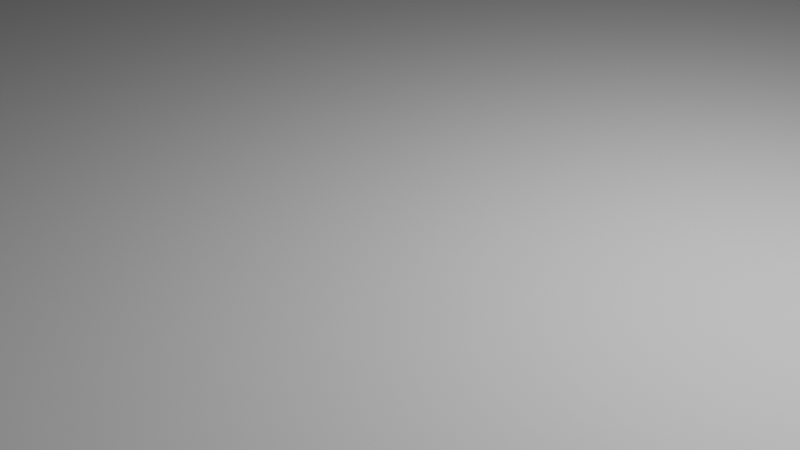 # Source: BornVillage.blend  (saved by Blender 3.2.14; exported with 4.5.12 LTS)
import bpy
from mathutils import Matrix  # noqa: F401  (used for matrix-valued properties, if any)

bpy.ops.wm.read_factory_settings(use_empty=True)
scene = bpy.context.scene
scene.name = 'Scene'

# ---- collections
col_collection = bpy.data.collections.new('Collection'); scene.collection.children.link(col_collection)

# ---- images (referenced by path relative to the original .blend; pixels are not part of the script)
import os
ASSET_DIR = os.environ.get("B2B_ASSET_DIR", "")  # directory of the original .blend (textures are referenced by path, not embedded)
HERE = os.path.dirname(os.path.abspath(__file__))  # packed textures are extracted next to this script under _unpacked/

def load_image(name, relpath, width, height, colorspace="sRGB"):
    """Load a texture the original file referenced (path relative to the .blend, or extracted next to this script)."""
    p = next((c for c in (os.path.join(HERE, relpath), os.path.join(ASSET_DIR, relpath)) if relpath and os.path.exists(c)), "")
    if p:
        img = bpy.data.images.load(p, check_existing=True)
        img.name = name
    else:  # same state as the original file: an image datablock whose file is absent (Cycles renders it pink)
        img = bpy.data.images.new(name, width, height)
        img.source = "FILE"
        img.filepath = "//" + (relpath or name)
    img.colorspace_settings.name = colorspace
    return img
img_palettecolorforblender_png_001 = load_image('PaletteColorForBlender.png.001', 'PaletteColorForBlender.png', 1024, 1024, 'sRGB')

# ---- materials (node trees are filled in below, after node groups)
mat_skin = bpy.data.materials.new('Skin')
mat_skin.alpha_threshold = 0.0
mat_skin.use_transparent_shadow = False
mat_skin.line_color = (0.0, 0.0, 0.0, 1.0)
mat_suit_jacket = bpy.data.materials.new('Suit jacket')
mat_suit_jacket.use_transparent_shadow = False
mat_suit_t_shirt = bpy.data.materials.new('Suit T-Shirt')
mat_suit_t_shirt.use_transparent_shadow = False
mat_tie = bpy.data.materials.new('Tie')
mat_tie.use_transparent_shadow = False
mat_jacket_button = bpy.data.materials.new('Jacket button')
mat_jacket_button.use_transparent_shadow = False
mat_suit_pants = bpy.data.materials.new('Suit pants')
mat_suit_pants.use_transparent_shadow = False
mat_beton = bpy.data.materials.new('Beton')
mat_beton.use_transparent_shadow = False
mat_material = bpy.data.materials.new('Material')
mat_material.use_transparent_shadow = False
mat_windows = bpy.data.materials.new('Windows')
mat_windows.use_transparent_shadow = False
mat_wood = bpy.data.materials.new('Wood')
mat_wood.use_transparent_shadow = False

# ---- material node trees
mat_skin.use_nodes = True; mat_skin.node_tree.nodes.clear()
_N = mat_skin.node_tree.nodes; _L = mat_skin.node_tree.links
n0 = _N.new('ShaderNodeOutputMaterial'); n0.name = 'Material Output'; n0.location = (300, 300)
n1 = _N.new('ShaderNodeBsdfPrincipled'); n1.name = 'Principled BSDF'; n1.location = (10, 300)
n1.distribution = 'GGX'
n1.subsurface_method = 'RANDOM_WALK_SKIN'
n1.inputs[2].default_value = 0.4
n1.inputs[3].default_value = 1.45
n1.inputs[27].default_value = (0.0, 0.0, 0.0, 1.0)
n1.inputs[28].default_value = 1.0
n2 = _N.new('ShaderNodeTexImage'); n2.name = 'Image Texture'; n2.location = (-342, 221)
n2.image = img_palettecolorforblender_png_001
_L.new(n1.outputs[0], n0.inputs[0])
_L.new(n2.outputs[0], n1.inputs[0])
n0.is_active_output = True
mat_suit_jacket.use_nodes = True; mat_suit_jacket.node_tree.nodes.clear()
_N = mat_suit_jacket.node_tree.nodes; _L = mat_suit_jacket.node_tree.links
n0 = _N.new('ShaderNodeBsdfPrincipled'); n0.name = 'Principled BSDF'; n0.location = (10, 300)
n0.distribution = 'GGX'
n0.subsurface_method = 'RANDOM_WALK_SKIN'
n0.inputs[3].default_value = 1.45
n0.inputs[27].default_value = (0.0, 0.0, 0.0, 1.0)
n0.inputs[28].default_value = 1.0
n1 = _N.new('ShaderNodeOutputMaterial'); n1.name = 'Material Output'; n1.location = (300, 300)
n2 = _N.new('ShaderNodeTexImage'); n2.name = 'Image Texture'; n2.location = (-321, 260)
n2.image = img_palettecolorforblender_png_001
_L.new(n0.outputs[0], n1.inputs[0])
_L.new(n2.outputs[0], n0.inputs[0])
n1.is_active_output = True
mat_suit_t_shirt.use_nodes = True; mat_suit_t_shirt.node_tree.nodes.clear()
_N = mat_suit_t_shirt.node_tree.nodes; _L = mat_suit_t_shirt.node_tree.links
n0 = _N.new('ShaderNodeBsdfPrincipled'); n0.name = 'Principled BSDF'; n0.location = (10, 300)
n0.distribution = 'GGX'
n0.subsurface_method = 'RANDOM_WALK_SKIN'
n0.inputs[3].default_value = 1.45
n0.inputs[27].default_value = (0.0, 0.0, 0.0, 1.0)
n0.inputs[28].default_value = 1.0
n1 = _N.new('ShaderNodeOutputMaterial'); n1.name = 'Material Output'; n1.location = (300, 300)
n2 = _N.new('ShaderNodeTexImage'); n2.name = 'Image Texture'; n2.location = (-293, 218)
n2.image = img_palettecolorforblender_png_001
_L.new(n0.outputs[0], n1.inputs[0])
_L.new(n2.outputs[0], n0.inputs[0])
n1.is_active_output = True
mat_tie.use_nodes = True; mat_tie.node_tree.nodes.clear()
_N = mat_tie.node_tree.nodes; _L = mat_tie.node_tree.links
n0 = _N.new('ShaderNodeBsdfPrincipled'); n0.name = 'Principled BSDF'; n0.location = (10, 300)
n0.distribution = 'GGX'
n0.subsurface_method = 'RANDOM_WALK_SKIN'
n0.inputs[3].default_value = 1.45
n0.inputs[27].default_value = (0.0, 0.0, 0.0, 1.0)
n0.inputs[28].default_value = 1.0
n1 = _N.new('ShaderNodeOutputMaterial'); n1.name = 'Material Output'; n1.location = (300, 300)
n2 = _N.new('ShaderNodeTexImage'); n2.name = 'Image Texture'; n2.location = (-298, 225)
n2.image = img_palettecolorforblender_png_001
_L.new(n0.outputs[0], n1.inputs[0])
_L.new(n2.outputs[0], n0.inputs[0])
n1.is_active_output = True
mat_jacket_button.use_nodes = True; mat_jacket_button.node_tree.nodes.clear()
_N = mat_jacket_button.node_tree.nodes; _L = mat_jacket_button.node_tree.links
n0 = _N.new('ShaderNodeBsdfPrincipled'); n0.name = 'Principled BSDF'; n0.location = (10, 300)
n0.distribution = 'GGX'
n0.subsurface_method = 'RANDOM_WALK_SKIN'
n0.inputs[3].default_value = 1.45
n0.inputs[27].default_value = (0.0, 0.0, 0.0, 1.0)
n0.inputs[28].default_value = 1.0
n1 = _N.new('ShaderNodeOutputMaterial'); n1.name = 'Material Output'; n1.location = (300, 300)
n2 = _N.new('ShaderNodeTexImage'); n2.name = 'Image Texture'; n2.location = (-288, 225)
n2.image = img_palettecolorforblender_png_001
_L.new(n0.outputs[0], n1.inputs[0])
_L.new(n2.outputs[0], n0.inputs[0])
n1.is_active_output = True
mat_suit_pants.use_nodes = True; mat_suit_pants.node_tree.nodes.clear()
_N = mat_suit_pants.node_tree.nodes; _L = mat_suit_pants.node_tree.links
n0 = _N.new('ShaderNodeBsdfPrincipled'); n0.name = 'Principled BSDF'; n0.location = (10, 300)
n0.distribution = 'GGX'
n0.subsurface_method = 'RANDOM_WALK_SKIN'
n0.inputs[3].default_value = 1.45
n0.inputs[27].default_value = (0.0, 0.0, 0.0, 1.0)
n0.inputs[28].default_value = 1.0
n1 = _N.new('ShaderNodeOutputMaterial'); n1.name = 'Material Output'; n1.location = (300, 300)
n2 = _N.new('ShaderNodeTexImage'); n2.name = 'Image Texture'; n2.location = (-302, 234)
n2.image = img_palettecolorforblender_png_001
_L.new(n0.outputs[0], n1.inputs[0])
_L.new(n2.outputs[0], n0.inputs[0])
n1.is_active_output = True
mat_beton.use_nodes = True; mat_beton.node_tree.nodes.clear()
_N = mat_beton.node_tree.nodes; _L = mat_beton.node_tree.links
n0 = _N.new('ShaderNodeBsdfPrincipled'); n0.name = 'Principled BSDF'; n0.location = (10, 300)
n0.distribution = 'GGX'
n0.subsurface_method = 'RANDOM_WALK_SKIN'
n0.inputs[3].default_value = 1.45
n0.inputs[27].default_value = (0.0, 0.0, 0.0, 1.0)
n0.inputs[28].default_value = 1.0
n1 = _N.new('ShaderNodeOutputMaterial'); n1.name = 'Material Output'; n1.location = (300, 300)
_L.new(n0.outputs[0], n1.inputs[0])
n1.is_active_output = True
mat_material.use_nodes = True; mat_material.node_tree.nodes.clear()
_N = mat_material.node_tree.nodes; _L = mat_material.node_tree.links
n0 = _N.new('ShaderNodeBsdfPrincipled'); n0.name = 'Principled BSDF'; n0.location = (10, 300)
n0.distribution = 'GGX'
n0.subsurface_method = 'RANDOM_WALK_SKIN'
n0.inputs[0].default_value = (0.02194, 0.2579, 0.8, 1.0)
n0.inputs[3].default_value = 1.45
n0.inputs[27].default_value = (0.0, 0.0, 0.0, 1.0)
n0.inputs[28].default_value = 1.0
n1 = _N.new('ShaderNodeOutputMaterial'); n1.name = 'Material Output'; n1.location = (300, 300)
_L.new(n0.outputs[0], n1.inputs[0])
n1.is_active_output = True
mat_windows.use_nodes = True; mat_windows.node_tree.nodes.clear()
_N = mat_windows.node_tree.nodes; _L = mat_windows.node_tree.links
n0 = _N.new('ShaderNodeBsdfPrincipled'); n0.name = 'Principled BSDF'; n0.location = (10, 300)
n0.distribution = 'GGX'
n0.subsurface_method = 'RANDOM_WALK_SKIN'
n0.inputs[0].default_value = (0.2822, 0.3127, 0.8, 1.0)
n0.inputs[3].default_value = 1.45
n0.inputs[27].default_value = (0.0, 0.0, 0.0, 1.0)
n0.inputs[28].default_value = 1.0
n1 = _N.new('ShaderNodeOutputMaterial'); n1.name = 'Material Output'; n1.location = (300, 300)
_L.new(n0.outputs[0], n1.inputs[0])
n1.is_active_output = True
mat_wood.use_nodes = True; mat_wood.node_tree.nodes.clear()
_N = mat_wood.node_tree.nodes; _L = mat_wood.node_tree.links
n0 = _N.new('ShaderNodeBsdfPrincipled'); n0.name = 'Principled BSDF'; n0.location = (10, 300)
n0.distribution = 'GGX'
n0.subsurface_method = 'RANDOM_WALK_SKIN'
n0.inputs[0].default_value = (0.06372, 0.02023, 0.001995, 1.0)
n0.inputs[3].default_value = 1.45
n0.inputs[27].default_value = (0.0, 0.0, 0.0, 1.0)
n0.inputs[28].default_value = 1.0
n1 = _N.new('ShaderNodeOutputMaterial'); n1.name = 'Material Output'; n1.location = (300, 300)
_L.new(n0.outputs[0], n1.inputs[0])
n1.is_active_output = True

# ---- world
world_world = bpy.data.worlds.new('World'); scene.world = world_world
world_world.use_nodes = True; world_world.node_tree.nodes.clear()
_N = world_world.node_tree.nodes; _L = world_world.node_tree.links
n0 = _N.new('ShaderNodeOutputWorld'); n0.name = 'World Output'; n0.location = (300, 300)
n1 = _N.new('ShaderNodeBackground'); n1.name = 'Background'; n1.location = (10, 300)
n1.inputs[0].default_value = (0.05088, 0.05088, 0.05088, 1.0)
_L.new(n1.outputs[0], n0.inputs[0])
n0.is_active_output = True
world_world.color = (0.05088, 0.05088, 0.05088)
world_world.use_sun_shadow = False
world_world.sun_shadow_jitter_overblur = 0.0

# ---- cameras
cam_camera = bpy.data.cameras.new('Camera')
cam_camera.clip_end = 100.0
cam_camera.ortho_scale = 7.314

# ---- lights
light_light = bpy.data.lights.new('Light', 'POINT')
light_light.transmission_factor = 0.0
light_light.energy = 1000.0
light_light.shadow_soft_size = 0.1
light_light.shadow_maximum_resolution = 0.006
light_light.use_absolute_resolution = True

# ---- meshes
me_cube_001 = bpy.data.meshes.new('Cube.001')
me_cube_001.from_pydata([(0.0, -0.6357, 3.234), (0.0, -0.5528, 3.648), (0.0, 0.4126, 3.234), (0.0, 0.3692, 3.623), (1.051, -0.3556, 3.204), (0.6753, -0.4377, 3.643), (1.051, 0.2173, 3.204), (0.6753, 0.236, 3.643), (0.0, -0.6357, 1.611), (0.0, 0.3433, 1.611), (1.052, -0.5295, 1.766), (1.052, 0.3585, 1.766), (0.2036, -0.4289, 1.695), (0.3313, 0.3705, 1.695), (1.032, -0.4177, 1.695), (0.929, 0.327, 1.695), (1.348, 0.1538, 3.529), (1.557, 0.1538, 3.287), (1.557, -0.2964, 3.287), (1.348, -0.3554, 3.529), (1.183, -0.3556, 2.502), (1.183, 0.2173, 2.502), (1.689, -0.2964, 2.585), (1.689, 0.1538, 2.585), (1.288, -0.3556, 1.75), (1.288, 0.2173, 1.75), (1.602, -0.2964, 1.765), (1.602, 0.1538, 1.765), (1.32, -0.2533, 1.393), (1.32, 0.1143, 1.393), (1.561, -0.2153, 1.398), (1.561, 0.07351, 1.398), (0.4255, 0.3078, 0.4206), (0.3341, -0.4289, 0.4206), (0.903, 0.3056, 0.4208), (0.903, -0.4177, 0.4208), (0.9784, -0.4487, 0.9271), (0.8902, 0.2371, 0.9271), (0.3706, 0.2019, 0.927), (0.2581, -0.4599, 0.927), (0.41, 0.3703, 0.001785), (0.3522, -0.4425, 0.001785), (0.855, 0.3681, 0.001992), (0.9246, -0.4367, 0.001992), (0.9294, -0.4877, 0.317), (0.9294, 0.3673, 0.317), (0.4099, 0.3695, 0.3168), (0.3125, -0.4935, 0.3168), (0.3294, -0.731, 0.001791), (0.9463, -0.7198, 0.001998), (0.9461, -0.7198, 0.1553), (0.3293, -0.731, 0.1551), (0.9374, -0.6134, 0.2234), (0.9457, -0.6134, 0.001995), (0.3206, -0.6191, 0.2232), (0.3333, -0.6191, 0.001788), (0.0, -0.2922, 3.769), (0.0, 0.1144, 3.769), (0.5009, 0.236, 3.683), (0.5009, -0.4377, 3.683), (0.7221, 0.3659, 3.766), (0.7018, -0.5498, 3.916), (0.0, 0.5454, 3.766), (0.0, -0.7505, 3.766), (0.0, -0.1121, 3.72), (0.0, -0.8741, 5.477), (0.9295, -0.6733, 4.801), (0.8789, 0.431, 4.114), (0.8789, -0.6149, 4.114), (0.0, 0.6105, 4.114), (0.0, -0.8156, 4.114), (0.9295, -0.6605, 5.2), (0.9295, -0.6605, 5.038), (0.7221, 0.1094, 3.766), (0.9295, 0.1567, 4.801), (0.8789, 0.1343, 4.114), (0.9089, -0.6496, 4.567), (0.8921, -0.6301, 4.335), (0.9089, 0.1476, 4.567), (0.8921, 0.1401, 4.313), (0.4789, 0.4485, 3.766), (0.2732, -0.7294, 3.77), (0.1105, -0.853, 5.477), (0.2778, -0.7945, 4.114), (0.6514, -0.5869, 3.878), (0.0, 0.03788, 3.705), (0.0, -0.2621, 3.749), (0.8023, 0.4606, 4.114), (0.6592, 0.3955, 3.766), (0.8484, -0.7105, 4.801), (0.8484, -0.7105, 5.477), (0.8023, -0.652, 4.114), (0.8484, -0.7105, 5.038), (0.8484, -0.7105, 5.2), (0.8143, -0.6672, 4.241), (0.8297, -0.6867, 4.347), (0.8484, -0.7105, 5.336), (0.0, 0.2775, 3.734), (0.5741, 0.4206, 3.766), (0.5, -0.7778, 5.477), (0.6351, -0.7193, 4.114), (0.5832, -0.6542, 3.866), (0.0, -0.4927, 3.789), (0.888, 0.4414, 4.251), (0.9295, 0.1603, 4.801), (0.9295, -0.0955, 5.038), (0.9295, 0.1567, 4.804), (0.9089, 0.3345, 4.567), (0.8921, 0.386, 4.313), (0.9295, -0.5766, 5.2), (0.9193, 0.3099, 4.685), (0.9295, 0.04773, 4.889), (0.9295, -0.557, 5.126), (0.9295, -0.1844, 5.129), (1.147, 0.1789, 4.881), (1.147, 0.1753, 4.881), (1.147, 0.1753, 4.883), (0.1384, -0.8482, 4.772), (0.114, -0.8523, 5.418), (0.0, -0.8728, 4.778), (0.0, -0.8741, 5.416), (0.666, -0.7457, 5.034), (0.6663, -0.7444, 4.747), (0.6661, -0.7457, 5.427), (0.7409, -0.6883, 4.241), (0.0, -0.8645, 4.625), (0.2762, -0.8246, 4.626), (0.7392, -0.6774, 4.114), (0.7447, -0.7133, 4.352), (0.7456, -0.7194, 4.627), (0.0, -0.8727, 5.034), (0.0, -0.8714, 4.747), (0.0, -0.8727, 5.427), (0.0, -0.8249, 4.241), (0.0, -0.814, 4.114), (0.0, -0.8499, 4.352), (0.0, -0.856, 4.627), (-0.7221, 0.3659, 3.766), (-0.7018, -0.5498, 3.916), (-0.9295, -0.6733, 4.801), (-0.8789, 0.431, 4.114), (-0.8789, -0.6149, 4.114), (-0.9295, -0.6605, 5.2), (-0.9295, -0.6605, 5.038), (-0.7221, 0.1094, 3.766), (-0.9295, 0.1567, 4.801), (-0.8789, 0.1343, 4.114), (-0.9089, -0.6496, 4.567), (-0.8921, -0.6301, 4.335), (-0.9089, 0.1476, 4.567), (-0.8921, 0.1401, 4.313), (-0.4789, 0.4485, 3.766), (-0.2732, -0.7294, 3.77), (-0.1105, -0.853, 5.477), (-0.2778, -0.7945, 4.114), (-0.6514, -0.5869, 3.878), (-0.8023, 0.4606, 4.114), (-0.6592, 0.3955, 3.766), (-0.8484, -0.7105, 4.801), (-0.8484, -0.7105, 5.477), (-0.8023, -0.652, 4.114), (-0.8484, -0.7105, 5.038), (-0.8484, -0.7105, 5.2), (-0.8143, -0.6672, 4.241), (-0.8297, -0.6867, 4.347), (-0.8484, -0.7105, 5.336), (-0.5741, 0.4206, 3.766), (-0.5, -0.7778, 5.477), (-0.6351, -0.7193, 4.114), (-0.5832, -0.6542, 3.866), (-0.888, 0.4414, 4.251), (-0.9295, 0.1603, 4.801), (-0.9295, -0.0955, 5.038), (-0.9295, 0.1567, 4.804), (-0.9089, 0.3345, 4.567), (-0.8921, 0.386, 4.313), (-0.9295, -0.5766, 5.2), (-0.9193, 0.3099, 4.685), (-0.9295, 0.04773, 4.889), (-0.9295, -0.557, 5.126), (-0.9295, -0.1844, 5.129), (-1.147, 0.1789, 4.881), (-1.147, 0.1753, 4.881), (-1.147, 0.1753, 4.883), (-0.1384, -0.8482, 4.772), (-0.114, -0.8523, 5.418), (-0.666, -0.7457, 5.034), (-0.6663, -0.7444, 4.747), (-0.6661, -0.7457, 5.427), (-0.7409, -0.6883, 4.241), (-0.2762, -0.8246, 4.626), (-0.7392, -0.6774, 4.114), (-0.7447, -0.7133, 4.352), (-0.7456, -0.7194, 4.627), (-0.2839, -0.7919, 4.114), (-0.28, -0.8036, 4.241), (0.2926, -0.7902, 4.114), (0.2929, -0.8012, 4.241), (-0.6337, -0.7184, 4.114), (-0.6409, -0.7278, 4.241), (0.6317, -0.7304, 4.241), (0.6354, -0.7182, 4.114), (0.0, -0.6357, 2.65), (0.3214, -0.56, 3.225), (0.4854, -0.5176, 3.645), (0.3872, 0.2085, 3.702), (0.2197, 0.3259, 3.63), (0.01641, -0.6318, 2.68), (0.0, -0.6357, 2.689), (0.0, -0.6357, 2.622), (0.02259, -0.6303, 2.658), (0.01973, -0.631, 2.639), (0.0, 0.2828, 3.673), (0.1781, -0.3439, 3.739), (0.1452, -0.5459, 3.648), (0.03738, -0.6269, 2.717), (0.1206, -0.6162, 3.231), (0.1141, -0.6187, 2.834)], [], [(2, 3, 206, 7, 6), (5, 4, 18, 19), (4, 5, 204, 203), (6, 4, 10, 11), (5, 7, 58, 59), (11, 10, 14, 15), (4, 203, 215, 207, 210, 211, 209, 8, 10), (2, 6, 11, 9), (37, 36, 35, 34), (8, 9, 13, 12), (10, 8, 12, 14), (9, 11, 15, 13), (17, 16, 19, 18), (6, 17, 23, 21), (7, 5, 19, 16), (6, 7, 16, 17), (21, 23, 27, 25), (18, 4, 20, 22), (4, 6, 21, 20), (17, 18, 22, 23), (27, 26, 30, 31), (23, 22, 26, 27), (22, 20, 24, 26), (20, 21, 25, 24), (28, 29, 31, 30), (26, 24, 28, 30), (24, 25, 29, 28), (25, 27, 31, 29), (45, 44, 43, 42), (39, 38, 32, 33), (36, 39, 33, 35), (38, 37, 34, 32), (13, 15, 37, 38), (14, 12, 39, 36), (12, 13, 38, 39), (15, 14, 36, 37), (40, 42, 43, 41), (47, 46, 40, 41), (53, 52, 50, 49), (46, 45, 42, 40), (32, 34, 45, 46), (35, 33, 47, 44), (33, 32, 46, 47), (34, 35, 44, 45), (50, 51, 48, 49), (52, 54, 51, 50), (54, 55, 48, 51), (55, 53, 49, 48), (41, 43, 53, 55), (47, 41, 55, 54), (44, 47, 54, 52), (43, 44, 52, 53), (58, 205, 59), (1, 214, 213, 56), (7, 206, 205, 58), (85, 88, 60, 64), (60, 73, 61, 64), (101, 81, 63, 102), (86, 85, 64), (78, 74, 66, 76), (81, 83, 70, 63), (73, 75, 68, 61), (88, 87, 67, 60), (74, 106, 111, 105, 72, 66), (60, 67, 75, 73), (67, 103, 108, 79, 75), (74, 104, 114, 115), (75, 79, 77, 68), (79, 78, 76, 77), (80, 69, 87, 88, 98), (62, 69, 80), (101, 100, 83, 81), (76, 66, 89, 95), (61, 68, 91, 84), (66, 72, 92, 89), (72, 71, 93, 92), (68, 77, 94, 91), (77, 76, 95, 94), (102, 97, 85, 86), (61, 84, 86, 64), (97, 98, 88, 85), (92, 93, 96, 90, 99, 82, 118, 123, 121), (62, 80, 98, 97), (63, 62, 97, 102), (106, 74, 115, 116), (89, 92, 121, 122, 117, 126, 129, 128, 95), (84, 91, 127, 100, 101), (91, 94, 124, 127), (94, 95, 128, 124), (84, 101, 102, 86), (108, 107, 78, 79), (107, 110, 104, 74, 78), (103, 67, 87), (105, 113, 112, 109, 71, 72), (114, 116, 115), (120, 118, 82, 65), (125, 126, 117, 119), (121, 123, 132, 130), (122, 121, 130, 131), (128, 129, 136, 135), (124, 128, 135, 133, 197, 200), (127, 124, 200, 201), (85, 64, 137, 157), (137, 64, 138, 144), (169, 102, 63, 152), (149, 147, 139, 145), (152, 63, 70, 154), (144, 138, 141, 146), (157, 137, 140, 156), (145, 139, 143, 172, 178, 173), (137, 144, 146, 140), (140, 146, 150, 175, 170), (145, 182, 181, 171), (146, 141, 148, 150), (150, 148, 147, 149), (151, 166, 157, 156, 69), (62, 151, 69), (169, 152, 154, 168), (147, 164, 158, 139), (138, 155, 160, 141), (139, 158, 161, 143), (143, 161, 162, 142), (141, 160, 163, 148), (148, 163, 164, 147), (138, 64, 86, 155), (97, 85, 157, 166), (161, 186, 188, 185, 153, 167, 159, 165, 162), (62, 97, 166, 151), (173, 183, 182, 145), (158, 164, 192, 193, 190, 184, 187, 186, 161), (155, 169, 168, 191, 160), (160, 191, 189, 163), (163, 189, 192, 164), (155, 86, 102, 169), (175, 150, 149, 174), (174, 149, 145, 171, 177), (170, 156, 140), (172, 143, 142, 176, 179, 180), (181, 182, 183), (120, 65, 153, 185), (125, 119, 184, 190), (186, 130, 132, 188), (187, 131, 130, 186), (192, 135, 136, 193), (189, 199, 195, 133, 135, 192), (191, 198, 199, 189), (195, 194, 134, 133), (196, 197, 133, 134), (199, 198, 194, 195), (201, 200, 197, 196), (203, 204, 214, 216), (59, 204, 5), (202, 207, 208), (59, 205, 57, 56, 213), (205, 206, 3, 212), (208, 207, 215, 217, 216, 0), (209, 211, 210, 207, 202), (212, 57, 205), (213, 214, 204, 59), (216, 214, 1, 0), (216, 217, 215, 203)])
me_cube_001.polygons.foreach_set('material_index', [1, 1, 1, 1, 1, 6, 1, 1, 6, 6, 6, 6, 1, 1, 1, 1, 1, 1, 1, 1, 0, 1, 1, 1, 0, 0, 0, 0, 6, 6, 6, 6, 6, 6, 6, 6, 6, 6, 6, 6, 6, 6, 6, 6, 6, 6, 6, 6, 6, 6, 6, 6, 1, 3, 1, 0, 0, 0, 0, 0, 0, 0, 0, 0, 0, 0, 0, 0, 0, 0, 0, 0, 0, 0, 0, 0, 0, 0, 0, 0, 0, 0, 0, 0, 0, 0, 0, 0, 0, 0, 0, 0, 0, 0, 0, 0, 0, 0, 0, 0, 0, 0, 0, 0, 0, 0, 0, 0, 0, 0, 0, 0, 0, 0, 0, 0, 0, 0, 0, 0, 0, 0, 0, 0, 0, 0, 0, 0, 0, 0, 0, 0, 0, 0, 0, 0, 0, 0, 0, 0, 0, 0, 0, 0, 0, 0, 0, 0, 0, 0, 2, 1, 4, 2, 1, 3, 4, 2, 2, 3, 2])
_uv = me_cube_001.uv_layers.new(name='UVMap')
_uv.uv.foreach_set('vector', [0.94, 0.94, 0.94, 0.94, 0.94, 0.94, 0.94, 0.94, 0.94, 0.94, 0.94, 0.94, 0.94, 0.94, 0.94, 0.94, 0.94, 0.94, 0.94, 0.94, 0.94, 0.94, 0.94, 0.94, 0.94, 0.94, 0.94, 0.94, 0.94, 0.94, 0.94, 0.94, 0.94, 0.94, 0.94, 0.94, 0.94, 0.94, 0.94, 0.94, 0.94, 0.94, 0.94, 0.94, 0.94, 0.94, 0.94, 0.94, 0.94, 0.94, 0.94, 0.94, 0.94, 0.94, 0.94, 0.94, 0.94, 0.94, 0.94, 0.94, 0.94, 0.94, 0.94, 0.94, 0.94, 0.94, 0.94, 0.94, 0.94, 0.94, 0.94, 0.94, 0.94, 0.94, 0.94, 0.94, 0.94, 0.94, 0.94, 0.94, 0.94, 0.94, 0.94, 0.94, 0.94, 0.94, 0.94, 0.94, 0.94, 0.94, 0.94, 0.94, 0.94, 0.94, 0.94, 0.94, 0.94, 0.94, 0.94, 0.94, 0.94, 0.94, 0.94, 0.94, 0.94, 0.94, 0.94, 0.94, 0.94, 0.94, 0.94, 0.94, 0.94, 0.94, 0.94, 0.94, 0.94, 0.94, 0.94, 0.94, 0.94, 0.94, 0.94, 0.94, 0.94, 0.94, 0.94, 0.94, 0.94, 0.94, 0.94, 0.94, 0.94, 0.94, 0.94, 0.94, 0.94, 0.94, 0.94, 0.94, 0.94, 0.94, 0.94, 0.94, 0.94, 0.94, 0.94, 0.94, 0.94, 0.94, 0.94, 0.94, 0.94, 0.94, 0.94, 0.94, 0.94, 0.94, 0.94, 0.94, 0.94, 0.94, 0.94, 0.94, 0.94, 0.94, 0.94, 0.94, 0.94, 0.94, 0.94, 0.94, 0.462, 0.422, 0.462, 0.422, 0.462, 0.422, 0.462, 0.422, 0.94, 0.94, 0.94, 0.94, 0.94, 0.94, 0.94, 0.94, 0.94, 0.94, 0.94, 0.94, 0.94, 0.94, 0.94, 0.94, 0.94, 0.94, 0.94, 0.94, 0.94, 0.94, 0.94, 0.94, 0.462, 0.422, 0.462, 0.422, 0.462, 0.422, 0.462, 0.422, 0.462, 0.422, 0.462, 0.422, 0.462, 0.422, 0.462, 0.422, 0.462, 0.422, 0.462, 0.422, 0.462, 0.422, 0.462, 0.422, 0.462, 0.422, 0.462, 0.422, 0.462, 0.422, 0.462, 0.422, 0.94, 0.94, 0.94, 0.94, 0.94, 0.94, 0.94, 0.94, 0.94, 0.94, 0.94, 0.94, 0.94, 0.94, 0.94, 0.94, 0.94, 0.94, 0.94, 0.94, 0.94, 0.94, 0.94, 0.94, 0.94, 0.94, 0.94, 0.94, 0.94, 0.94, 0.94, 0.94, 0.94, 0.94, 0.94, 0.94, 0.94, 0.94, 0.94, 0.94, 0.94, 0.94, 0.94, 0.94, 0.94, 0.94, 0.94, 0.94, 0.94, 0.94, 0.94, 0.94, 0.94, 0.94, 0.94, 0.94, 0.94, 0.94, 0.94, 0.94, 0.94, 0.94, 0.94, 0.94, 0.94, 0.94, 0.94, 0.94, 0.94, 0.94, 0.94, 0.94, 0.94, 0.94, 0.94, 0.94, 0.94, 0.94, 0.94, 0.94, 0.94, 0.94, 0.94, 0.94, 0.94, 0.94, 0.94, 0.94, 0.94, 0.94, 0.94, 0.94, 0.94, 0.94, 0.94, 0.94, 0.94, 0.94, 0.94, 0.94, 0.94, 0.94, 0.94, 0.94, 0.94, 0.94, 0.94, 0.94, 0.94, 0.94, 0.94, 0.94, 0.94, 0.94, 0.94, 0.94, 0.94, 0.94, 0.94, 0.94, 0.94, 0.94, 0.94, 0.94, 0.94, 0.94, 0.94, 0.94, 0.94, 0.94, 0.94, 0.94, 0.94, 0.94, 0.94, 0.94, 0.94, 0.94, 0.94, 0.94, 0.94, 0.94, 0.94, 0.94, 0.94, 0.94, 0.94, 0.94, 0.94, 0.94, 0.94, 0.94, 0.94, 0.94, 0.94, 0.94, 0.94, 0.94, 0.94, 0.94, 0.94, 0.94, 0.94, 0.94, 0.94, 0.94, 0.94, 0.94, 0.94, 0.94, 0.94, 0.94, 0.94, 0.94, 0.94, 0.94, 0.94, 0.94, 0.94, 0.94, 0.94, 0.94, 0.94, 0.94, 0.94, 0.94, 0.94, 0.94, 0.94, 0.94, 0.94, 0.94, 0.94, 0.94, 0.94, 0.94, 0.94, 0.94, 0.4204, 0.6963, 0.4204, 0.6963, 0.4204, 0.6963, 0.4204, 0.6963, 0.94, 0.94, 0.94, 0.94, 0.94, 0.94, 0.94, 0.94, 0.4619, 0.422, 0.4619, 0.422, 0.4619, 0.422, 0.4619, 0.422, 0.4619, 0.422, 0.4619, 0.422, 0.4619, 0.422, 0.4619, 0.422, 0.4619, 0.422, 0.4619, 0.422, 0.4619, 0.422, 0.4619, 0.422, 0.4619, 0.422, 0.4619, 0.422, 0.4619, 0.422, 0.4619, 0.422, 0.4619, 0.422, 0.4619, 0.422, 0.4619, 0.422, 0.4619, 0.422, 0.4619, 0.422, 0.4619, 0.422, 0.4619, 0.422, 0.4619, 0.422, 0.4619, 0.422, 0.4619, 0.422, 0.4619, 0.422, 0.4619, 0.422, 0.4619, 0.422, 0.4619, 0.422, 0.4619, 0.422, 0.4619, 0.422, 0.4619, 0.422, 0.4619, 0.422, 0.4619, 0.422, 0.4619, 0.422, 0.4619, 0.422, 0.4619, 0.422, 0.4619, 0.422, 0.4619, 0.422, 0.4619, 0.422, 0.4619, 0.422, 0.4619, 0.422, 0.4619, 0.422, 0.4619, 0.422, 0.4619, 0.422, 0.4619, 0.422, 0.4619, 0.422, 0.4619, 0.422, 0.4619, 0.422, 0.4619, 0.422, 0.4619, 0.422, 0.4619, 0.422, 0.4619, 0.422, 0.4619, 0.422, 0.4619, 0.422, 0.4619, 0.422, 0.4619, 0.422, 0.4619, 0.422, 0.4619, 0.422, 0.4619, 0.422, 0.4619, 0.422, 0.4619, 0.422, 0.4619, 0.422, 0.4619, 0.422, 0.4619, 0.422, 0.4619, 0.422, 0.4619, 0.422, 0.4619, 0.422, 0.4619, 0.422, 0.4619, 0.422, 0.4619, 0.422, 0.4619, 0.422, 0.4619, 0.422, 0.4619, 0.422, 0.4619, 0.422, 0.4619, 0.422, 0.4619, 0.422, 0.4619, 0.422, 0.4619, 0.422, 0.4619, 0.422, 0.4619, 0.422, 0.4619, 0.422, 0.4619, 0.422, 0.4619, 0.422, 0.4619, 0.422, 0.4619, 0.422, 0.4619, 0.422, 0.4619, 0.422, 0.4619, 0.422, 0.4619, 0.422, 0.4619, 0.422, 0.4619, 0.422, 0.4619, 0.422, 0.4619, 0.422, 0.4619, 0.422, 0.4619, 0.422, 0.4619, 0.422, 0.4619, 0.422, 0.4619, 0.422, 0.4619, 0.422, 0.4619, 0.422, 0.4619, 0.422, 0.4619, 0.422, 0.4619, 0.422, 0.4619, 0.422, 0.4619, 0.422, 0.4619, 0.422, 0.4619, 0.422, 0.4619, 0.422, 0.4619, 0.422, 0.4619, 0.422, 0.4619, 0.422, 0.4617, 0.4219, 0.4619, 0.422, 0.4619, 0.422, 0.4619, 0.422, 0.4619, 0.422, 0.4619, 0.422, 0.4619, 0.422, 0.4619, 0.422, 0.4619, 0.422, 0.4619, 0.422, 0.4619, 0.422, 0.4619, 0.422, 0.4619, 0.422, 0.4619, 0.422, 0.4619, 0.422, 0.4619, 0.422, 0.4619, 0.422, 0.4619, 0.422, 0.4619, 0.422, 0.4619, 0.422, 0.4619, 0.422, 0.4619, 0.422, 0.4619, 0.422, 0.4619, 0.422, 0.4619, 0.422, 0.4619, 0.422, 0.4619, 0.422, 0.4619, 0.422, 0.4619, 0.422, 0.4619, 0.422, 0.4619, 0.422, 0.4619, 0.422, 0.4619, 0.422, 0.4619, 0.422, 0.4619, 0.422, 0.4619, 0.422, 0.4619, 0.422, 0.4619, 0.422, 0.4619, 0.422, 0.4619, 0.422, 0.4619, 0.422, 0.4619, 0.422, 0.4619, 0.422, 0.4619, 0.422, 0.4619, 0.422, 0.4619, 0.422, 0.4619, 0.422, 0.4619, 0.422, 0.4619, 0.422, 0.4619, 0.422, 0.4619, 0.422, 0.4619, 0.422, 0.4619, 0.422, 0.4619, 0.422, 0.4619, 0.422, 0.4619, 0.422, 0.4619, 0.422, 0.4619, 0.422, 0.9889, 0.9739, 0.9889, 0.9739, 0.9889, 0.9739, 0.4619, 0.422, 0.4619, 0.422, 0.4619, 0.422, 0.4619, 0.422, 0.4619, 0.422, 0.4619, 0.422, 0.4619, 0.422, 0.4619, 0.422, 0.462, 0.422, 0.462, 0.422, 0.462, 0.422, 0.462, 0.422, 0.4619, 0.422, 0.4619, 0.422, 0.4619, 0.422, 0.4619, 0.422, 0.4619, 0.422, 0.4619, 0.422, 0.4619, 0.422, 0.4619, 0.422, 0.4619, 0.422, 0.4619, 0.422, 0.4619, 0.422, 0.4619, 0.422, 0.4619, 0.422, 0.4619, 0.422, 0.4619, 0.422, 0.4619, 0.422, 0.4619, 0.422, 0.4619, 0.422, 0.4619, 0.422, 0.4619, 0.422, 0.4619, 0.422, 0.4619, 0.422, 0.4619, 0.422, 0.4619, 0.422, 0.4619, 0.422, 0.4619, 0.422, 0.4619, 0.422, 0.4619, 0.422, 0.4619, 0.422, 0.4619, 0.422, 0.4619, 0.422, 0.4619, 0.422, 0.4619, 0.422, 0.4619, 0.422, 0.4619, 0.422, 0.4619, 0.422, 0.4619, 0.422, 0.4619, 0.422, 0.4619, 0.422, 0.4619, 0.422, 0.4619, 0.422, 0.4619, 0.422, 0.4619, 0.422, 0.4619, 0.422, 0.4619, 0.422, 0.4619, 0.422, 0.4619, 0.422, 0.4619, 0.422, 0.4619, 0.422, 0.4619, 0.422, 0.4619, 0.422, 0.4619, 0.422, 0.4619, 0.422, 0.4619, 0.422, 0.4619, 0.422, 0.4619, 0.422, 0.4619, 0.422, 0.4619, 0.422, 0.4619, 0.422, 0.4619, 0.422, 0.4619, 0.422, 0.4619, 0.422, 0.4619, 0.422, 0.4619, 0.422, 0.4619, 0.422, 0.4619, 0.422, 0.4619, 0.422, 0.4619, 0.422, 0.4619, 0.422, 0.4619, 0.422, 0.4619, 0.422, 0.4619, 0.422, 0.4619, 0.422, 0.4619, 0.422, 0.4619, 0.422, 0.4619, 0.422, 0.4619, 0.422, 0.4619, 0.422, 0.4619, 0.422, 0.4619, 0.422, 0.4619, 0.422, 0.4619, 0.422, 0.4619, 0.422, 0.4619, 0.422, 0.4619, 0.422, 0.4619, 0.422, 0.4619, 0.422, 0.4619, 0.422, 0.4619, 0.422, 0.4619, 0.422, 0.4619, 0.422, 0.4619, 0.422, 0.4619, 0.422, 0.4619, 0.422, 0.4619, 0.422, 0.4619, 0.422, 0.4619, 0.422, 0.4619, 0.422, 0.4619, 0.422, 0.4619, 0.422, 0.4619, 0.422, 0.4619, 0.422, 0.4619, 0.422, 0.4619, 0.422, 0.4619, 0.422, 0.4619, 0.422, 0.4619, 0.422, 0.4619, 0.422, 0.4619, 0.422, 0.4619, 0.422, 0.4619, 0.422, 0.4619, 0.422, 0.4619, 0.422, 0.4619, 0.422, 0.4619, 0.422, 0.4619, 0.422, 0.4619, 0.422, 0.4619, 0.422, 0.4619, 0.422, 0.4617, 0.4219, 0.4619, 0.422, 0.4619, 0.422, 0.4619, 0.422, 0.4619, 0.422, 0.4619, 0.422, 0.4619, 0.422, 0.4619, 0.422, 0.4619, 0.422, 0.4619, 0.422, 0.4619, 0.422, 0.4619, 0.422, 0.4619, 0.422, 0.4619, 0.422, 0.4619, 0.422, 0.4619, 0.422, 0.4619, 0.422, 0.4619, 0.422, 0.4619, 0.422, 0.4619, 0.422, 0.4619, 0.422, 0.4619, 0.422, 0.4619, 0.422, 0.4619, 0.422, 0.4619, 0.422, 0.4619, 0.422, 0.4619, 0.422, 0.4619, 0.422, 0.4619, 0.422, 0.4619, 0.422, 0.4619, 0.422, 0.4619, 0.422, 0.4619, 0.422, 0.4619, 0.422, 0.4619, 0.422, 0.4619, 0.422, 0.4619, 0.422, 0.4619, 0.422, 0.4619, 0.422, 0.4619, 0.422, 0.4619, 0.422, 0.4619, 0.422, 0.4619, 0.422, 0.4619, 0.422, 0.4619, 0.422, 0.4619, 0.422, 0.4619, 0.422, 0.4619, 0.422, 0.4619, 0.422, 0.4619, 0.422, 0.4619, 0.422, 0.4619, 0.422, 0.4619, 0.422, 0.4619, 0.422, 0.4619, 0.422, 0.4619, 0.422, 0.4619, 0.422, 0.4619, 0.422, 0.4619, 0.422, 0.9889, 0.9739, 0.9889, 0.9739, 0.9889, 0.9739, 0.4619, 0.422, 0.4619, 0.422, 0.4619, 0.422, 0.4619, 0.422, 0.4619, 0.422, 0.4619, 0.422, 0.4619, 0.422, 0.4619, 0.422, 0.4619, 0.422, 0.4619, 0.422, 0.4617, 0.4219, 0.4617, 0.4219, 0.4619, 0.422, 0.4619, 0.422, 0.4619, 0.422, 0.4619, 0.422, 0.4619, 0.422, 0.4619, 0.422, 0.4619, 0.422, 0.4619, 0.422, 0.4619, 0.422, 0.4619, 0.422, 0.4619, 0.422, 0.4619, 0.422, 0.4619, 0.422, 0.4619, 0.422, 0.4619, 0.422, 0.4619, 0.422, 0.4619, 0.422, 0.4619, 0.422, 0.4619, 0.422, 0.4619, 0.422, 0.4619, 0.422, 0.4619, 0.422, 0.4619, 0.422, 0.4619, 0.422, 0.4619, 0.422, 0.4619, 0.422, 0.4619, 0.422, 0.4619, 0.422, 0.4619, 0.422, 0.4619, 0.422, 0.4619, 0.422, 0.4619, 0.422, 0.4619, 0.422, 0.4619, 0.422, 0.1258, 0.04833, 0.1258, 0.04833, 0.1258, 0.04833, 0.1258, 0.04833, 0.94, 0.94, 0.94, 0.94, 0.94, 0.94, 0.376, 0.0513, 0.376, 0.0474, 0.376, 0.0513, 0.1258, 0.04833, 0.1258, 0.04833, 0.1258, 0.04833, 0.1258, 0.04833, 0.1258, 0.04833, 0.94, 0.94, 0.94, 0.94, 0.94, 0.94, 0.94, 0.94, 0.4204, 0.6963, 0.4204, 0.6963, 0.4204, 0.6963, 0.4204, 0.6963, 0.4204, 0.6963, 0.4204, 0.6963, 0.3757, 0.05019, 0.3757, 0.05019, 0.3757, 0.05019, 0.3757, 0.05019, 0.3757, 0.05019, 0.1258, 0.04833, 0.1258, 0.04833, 0.1258, 0.04833, 0.1258, 0.04833, 0.1258, 0.04833, 0.1258, 0.04833, 0.1258, 0.04833, 0.4204, 0.6963, 0.4204, 0.6963, 0.4204, 0.6963, 0.4204, 0.6963, 0.1258, 0.04833, 0.1258, 0.04833, 0.1258, 0.04833, 0.1258, 0.04833])
_ca = me_cube_001.color_attributes.new('Col', 'BYTE_COLOR', 'CORNER')
_ca.data.foreach_set('color', [1.0, 1.0, 1.0, 1.0, 1.0, 1.0, 1.0, 1.0, 1.0, 1.0, 1.0, 1.0, 1.0, 1.0, 1.0, 1.0, 1.0, 1.0, 1.0, 1.0, 1.0, 1.0, 1.0, 1.0, 1.0, 1.0, 1.0, 1.0, 1.0, 1.0, 1.0, 1.0, 1.0, 1.0, 1.0, 1.0, 1.0, 1.0, 1.0, 1.0, 1.0, 1.0, 1.0, 1.0, 1.0, 1.0, 1.0, 1.0, 1.0, 1.0, 1.0, 1.0, 1.0, 1.0, 1.0, 1.0, 1.0, 1.0, 1.0, 1.0, 1.0, 1.0, 1.0, 1.0, 1.0, 1.0, 1.0, 1.0, 1.0, 1.0, 1.0, 1.0, 1.0, 1.0, 1.0, 1.0, 1.0, 1.0, 1.0, 1.0, 1.0, 1.0, 1.0, 1.0, 1.0, 1.0, 1.0, 1.0, 1.0, 1.0, 1.0, 1.0, 1.0, 1.0, 1.0, 1.0, 1.0, 1.0, 1.0, 1.0, 1.0, 1.0, 1.0, 1.0, 1.0, 1.0, 1.0, 1.0, 1.0, 1.0, 1.0, 1.0, 1.0, 1.0, 1.0, 1.0, 1.0, 1.0, 1.0, 1.0, 1.0, 1.0, 1.0, 1.0, 1.0, 1.0, 1.0, 1.0, 1.0, 1.0, 1.0, 1.0, 1.0, 1.0, 1.0, 1.0, 1.0, 1.0, 1.0, 1.0, 1.0, 1.0, 1.0, 1.0, 1.0, 1.0, 1.0, 1.0, 1.0, 1.0, 1.0, 1.0, 1.0, 1.0, 1.0, 1.0, 1.0, 1.0, 1.0, 1.0, 1.0, 1.0, 1.0, 1.0, 1.0, 1.0, 1.0, 1.0, 1.0, 1.0, 1.0, 1.0, 1.0, 1.0, 1.0, 1.0, 1.0, 1.0, 1.0, 1.0, 1.0, 1.0, 1.0, 1.0, 1.0, 1.0, 1.0, 1.0, 1.0, 1.0, 1.0, 1.0, 1.0, 1.0, 1.0, 1.0, 1.0, 1.0, 1.0, 1.0, 1.0, 1.0, 1.0, 1.0, 1.0, 1.0, 1.0, 1.0, 1.0, 1.0, 1.0, 1.0, 1.0, 1.0, 1.0, 1.0, 1.0, 1.0, 1.0, 1.0, 1.0, 1.0, 1.0, 1.0, 1.0, 1.0, 1.0, 1.0, 1.0, 1.0, 1.0, 1.0, 1.0, 1.0, 1.0, 1.0, 1.0, 1.0, 1.0, 1.0, 1.0, 1.0, 1.0, 1.0, 1.0, 1.0, 1.0, 1.0, 1.0, 1.0, 1.0, 1.0, 1.0, 1.0, 1.0, 1.0, 1.0, 1.0, 1.0, 1.0, 1.0, 1.0, 1.0, 1.0, 1.0, 1.0, 1.0, 1.0, 1.0, 1.0, 1.0, 1.0, 1.0, 1.0, 1.0, 1.0, 1.0, 1.0, 1.0, 1.0, 1.0, 1.0, 1.0, 1.0, 1.0, 1.0, 1.0, 1.0, 1.0, 1.0, 1.0, 1.0, 1.0, 1.0, 1.0, 1.0, 1.0, 1.0, 1.0, 1.0, 1.0, 1.0, 1.0, 1.0, 1.0, 1.0, 1.0, 1.0, 1.0, 1.0, 1.0, 1.0, 1.0, 1.0, 1.0, 1.0, 1.0, 1.0, 1.0, 1.0, 1.0, 1.0, 1.0, 1.0, 1.0, 1.0, 1.0, 1.0, 1.0, 1.0, 1.0, 1.0, 1.0, 1.0, 1.0, 1.0, 1.0, 1.0, 1.0, 1.0, 1.0, 1.0, 1.0, 1.0, 1.0, 1.0, 1.0, 1.0, 1.0, 1.0, 1.0, 1.0, 1.0, 1.0, 1.0, 1.0, 1.0, 1.0, 1.0, 1.0, 1.0, 1.0, 1.0, 1.0, 1.0, 1.0, 1.0, 1.0, 1.0, 1.0, 1.0, 1.0, 1.0, 1.0, 1.0, 1.0, 1.0, 1.0, 1.0, 1.0, 1.0, 1.0, 1.0, 1.0, 1.0, 1.0, 1.0, 1.0, 1.0, 1.0, 1.0, 1.0, 1.0, 1.0, 1.0, 1.0, 1.0, 1.0, 1.0, 1.0, 1.0, 1.0, 1.0, 1.0, 1.0, 1.0, 1.0, 1.0, 1.0, 1.0, 1.0, 1.0, 1.0, 1.0, 1.0, 1.0, 1.0, 1.0, 1.0, 1.0, 1.0, 1.0, 1.0, 1.0, 1.0, 1.0, 1.0, 1.0, 1.0, 1.0, 1.0, 1.0, 1.0, 1.0, 1.0, 1.0, 1.0, 1.0, 1.0, 1.0, 1.0, 1.0, 1.0, 1.0, 1.0, 1.0, 1.0, 1.0, 1.0, 1.0, 1.0, 1.0, 1.0, 1.0, 1.0, 1.0, 1.0, 1.0, 1.0, 1.0, 1.0, 1.0, 1.0, 1.0, 1.0, 1.0, 1.0, 1.0, 1.0, 1.0, 1.0, 1.0, 1.0, 1.0, 1.0, 1.0, 1.0, 1.0, 1.0, 1.0, 1.0, 1.0, 1.0, 1.0, 1.0, 1.0, 1.0, 1.0, 1.0, 1.0, 1.0, 1.0, 1.0, 1.0, 1.0, 1.0, 1.0, 1.0, 1.0, 1.0, 1.0, 1.0, 1.0, 1.0, 1.0, 1.0, 1.0, 1.0, 1.0, 1.0, 1.0, 1.0, 1.0, 1.0, 1.0, 1.0, 1.0, 1.0, 1.0, 1.0, 1.0, 1.0, 1.0, 1.0, 1.0, 1.0, 1.0, 1.0, 1.0, 1.0, 1.0, 1.0, 1.0, 1.0, 1.0, 1.0, 1.0, 1.0, 1.0, 1.0, 1.0, 1.0, 1.0, 1.0, 1.0, 1.0, 1.0, 1.0, 1.0, 1.0, 1.0, 1.0, 1.0, 1.0, 1.0, 1.0, 1.0, 1.0, 1.0, 1.0, 1.0, 1.0, 1.0, 1.0, 1.0, 1.0, 1.0, 1.0, 1.0, 1.0, 1.0, 1.0, 1.0, 1.0, 1.0, 1.0, 1.0, 1.0, 1.0, 1.0, 1.0, 1.0, 1.0, 1.0, 1.0, 1.0, 1.0, 1.0, 1.0, 1.0, 1.0, 1.0, 1.0, 1.0, 1.0, 1.0, 1.0, 1.0, 1.0, 1.0, 1.0, 1.0, 1.0, 1.0, 1.0, 1.0, 1.0, 1.0, 1.0, 1.0, 1.0, 1.0, 1.0, 1.0, 1.0, 1.0, 1.0, 1.0, 1.0, 1.0, 1.0, 1.0, 1.0, 1.0, 1.0, 1.0, 1.0, 1.0, 1.0, 1.0, 1.0, 1.0, 1.0, 1.0, 1.0, 1.0, 1.0, 1.0, 1.0, 1.0, 1.0, 1.0, 1.0, 1.0, 1.0, 1.0, 1.0, 1.0, 1.0, 1.0, 1.0, 1.0, 1.0, 1.0, 1.0, 1.0, 1.0, 1.0, 1.0, 1.0, 1.0, 1.0, 1.0, 1.0, 1.0, 1.0, 1.0, 1.0, 1.0, 1.0, 1.0, 1.0, 1.0, 1.0, 1.0, 1.0, 1.0, 1.0, 1.0, 1.0, 1.0, 1.0, 1.0, 1.0, 1.0, 1.0, 1.0, 1.0, 1.0, 1.0, 1.0, 1.0, 1.0, 1.0, 1.0, 1.0, 1.0, 1.0, 1.0, 1.0, 1.0, 1.0, 1.0, 1.0, 1.0, 1.0, 1.0, 1.0, 1.0, 1.0, 1.0, 1.0, 1.0, 1.0, 1.0, 1.0, 1.0, 1.0, 1.0, 1.0, 1.0, 1.0, 1.0, 1.0, 1.0, 1.0, 1.0, 1.0, 1.0, 1.0, 1.0, 1.0, 1.0, 1.0, 1.0, 1.0, 1.0, 1.0, 1.0, 1.0, 1.0, 1.0, 1.0, 1.0, 1.0, 1.0, 1.0, 1.0, 1.0, 1.0, 1.0, 1.0, 1.0, 1.0, 1.0, 1.0, 1.0, 1.0, 1.0, 1.0, 1.0, 1.0, 1.0, 1.0, 1.0, 1.0, 1.0, 1.0, 1.0, 1.0, 1.0, 1.0, 1.0, 1.0, 1.0, 1.0, 1.0, 1.0, 1.0, 1.0, 1.0, 1.0, 1.0, 1.0, 1.0, 1.0, 1.0, 1.0, 1.0, 1.0, 1.0, 1.0, 1.0, 1.0, 1.0, 1.0, 1.0, 1.0, 1.0, 1.0, 1.0, 1.0, 1.0, 1.0, 1.0, 1.0, 1.0, 1.0, 1.0, 1.0, 1.0, 1.0, 1.0, 1.0, 1.0, 1.0, 1.0, 1.0, 1.0, 1.0, 1.0, 1.0, 1.0, 1.0, 1.0, 1.0, 1.0, 1.0, 1.0, 1.0, 1.0, 1.0, 1.0, 1.0, 1.0, 1.0, 1.0, 1.0, 1.0, 1.0, 1.0, 1.0, 1.0, 1.0, 1.0, 1.0, 1.0, 1.0, 1.0, 1.0, 1.0, 1.0, 1.0, 1.0, 1.0, 1.0, 1.0, 1.0, 1.0, 1.0, 1.0, 1.0, 1.0, 1.0, 1.0, 1.0, 1.0, 1.0, 1.0, 1.0, 1.0, 1.0, 1.0, 1.0, 1.0, 1.0, 1.0, 1.0, 1.0, 1.0, 1.0, 1.0, 1.0, 1.0, 1.0, 1.0, 1.0, 1.0, 1.0, 1.0, 1.0, 1.0, 1.0, 1.0, 1.0, 1.0, 1.0, 1.0, 1.0, 1.0, 1.0, 1.0, 1.0, 1.0, 1.0, 1.0, 1.0, 1.0, 1.0, 1.0, 1.0, 1.0, 1.0, 1.0, 1.0, 1.0, 1.0, 1.0, 1.0, 1.0, 1.0, 1.0, 1.0, 1.0, 1.0, 1.0, 1.0, 1.0, 1.0, 1.0, 1.0, 1.0, 1.0, 1.0, 1.0, 1.0, 1.0, 1.0, 1.0, 1.0, 1.0, 1.0, 1.0, 1.0, 1.0, 1.0, 1.0, 1.0, 1.0, 1.0, 1.0, 1.0, 1.0, 1.0, 1.0, 1.0, 1.0, 1.0, 1.0, 1.0, 1.0, 1.0, 1.0, 1.0, 1.0, 1.0, 1.0, 1.0, 1.0, 1.0, 1.0, 1.0, 1.0, 1.0, 1.0, 1.0, 1.0, 1.0, 1.0, 1.0, 1.0, 1.0, 1.0, 1.0, 1.0, 1.0, 1.0, 1.0, 1.0, 1.0, 1.0, 1.0, 1.0, 1.0, 1.0, 1.0, 1.0, 1.0, 1.0, 1.0, 1.0, 1.0, 1.0, 1.0, 1.0, 1.0, 1.0, 1.0, 1.0, 1.0, 1.0, 1.0, 1.0, 1.0, 1.0, 1.0, 1.0, 1.0, 1.0, 1.0, 1.0, 1.0, 1.0, 1.0, 1.0, 1.0, 1.0, 1.0, 1.0, 1.0, 1.0, 1.0, 1.0, 1.0, 1.0, 1.0, 1.0, 1.0, 1.0, 1.0, 1.0, 1.0, 1.0, 1.0, 1.0, 1.0, 1.0, 1.0, 1.0, 1.0, 1.0, 1.0, 1.0, 1.0, 1.0, 1.0, 1.0, 1.0, 1.0, 1.0, 1.0, 1.0, 1.0, 1.0, 1.0, 1.0, 1.0, 1.0, 1.0, 1.0, 1.0, 1.0, 1.0, 1.0, 1.0, 1.0, 1.0, 1.0, 1.0, 1.0, 1.0, 1.0, 1.0, 1.0, 1.0, 1.0, 1.0, 1.0, 1.0, 1.0, 1.0, 1.0, 1.0, 1.0, 1.0, 1.0, 1.0, 1.0, 1.0, 1.0, 1.0, 1.0, 1.0, 1.0, 1.0, 1.0, 1.0, 1.0, 1.0, 1.0, 1.0, 1.0, 1.0, 1.0, 1.0, 1.0, 1.0, 1.0, 1.0, 1.0, 1.0, 1.0, 1.0, 1.0, 1.0, 1.0, 1.0, 1.0, 1.0, 1.0, 1.0, 1.0, 1.0, 1.0, 1.0, 1.0, 1.0, 1.0, 1.0, 1.0, 1.0, 1.0, 1.0, 1.0, 1.0, 1.0, 1.0, 1.0, 1.0, 1.0, 1.0, 1.0, 1.0, 1.0, 1.0, 1.0, 1.0, 1.0, 1.0, 1.0, 1.0, 1.0, 1.0, 1.0, 1.0, 1.0, 1.0, 1.0, 1.0, 1.0, 1.0, 1.0, 1.0, 1.0, 1.0, 1.0, 1.0, 1.0, 1.0, 1.0, 1.0, 1.0, 1.0, 1.0, 1.0, 1.0, 1.0, 1.0, 1.0, 1.0, 1.0, 1.0, 1.0, 1.0, 1.0, 1.0, 1.0, 1.0, 1.0, 1.0, 1.0, 1.0, 1.0, 1.0, 1.0, 1.0, 1.0, 1.0, 1.0, 1.0, 1.0, 1.0, 1.0, 1.0, 1.0, 1.0, 1.0, 1.0, 1.0, 1.0, 1.0, 1.0, 1.0, 1.0, 1.0, 1.0, 1.0, 1.0, 1.0, 1.0, 1.0, 1.0, 1.0, 1.0, 1.0, 1.0, 1.0, 1.0, 1.0, 1.0, 1.0, 1.0, 1.0, 1.0, 1.0, 1.0, 1.0, 1.0, 1.0, 1.0, 1.0, 1.0, 1.0, 1.0, 1.0, 1.0, 1.0, 1.0, 1.0, 1.0, 1.0, 1.0, 1.0, 1.0, 1.0, 1.0, 1.0, 1.0, 1.0, 1.0, 1.0, 1.0, 1.0, 1.0, 1.0, 1.0, 1.0, 1.0, 1.0, 1.0, 1.0, 1.0, 1.0, 1.0, 1.0, 1.0, 1.0, 1.0, 1.0, 1.0, 1.0, 1.0, 1.0, 1.0, 1.0, 1.0, 1.0, 1.0, 1.0, 1.0, 1.0, 1.0, 1.0, 1.0, 1.0, 1.0, 1.0, 1.0, 1.0, 1.0, 1.0, 1.0, 1.0, 1.0, 1.0, 1.0, 1.0, 1.0, 1.0, 1.0, 1.0, 1.0, 1.0, 1.0, 1.0, 1.0, 1.0, 1.0, 1.0, 1.0, 1.0, 1.0, 1.0, 1.0, 1.0, 1.0, 1.0, 1.0, 1.0, 1.0, 1.0, 1.0, 1.0, 1.0, 1.0, 1.0, 1.0, 1.0, 1.0, 1.0, 1.0, 1.0, 1.0, 1.0, 1.0, 1.0, 1.0, 1.0, 1.0, 1.0, 1.0, 1.0, 1.0, 1.0, 1.0, 1.0, 1.0, 1.0, 1.0, 1.0, 1.0, 1.0, 1.0, 1.0, 1.0, 1.0, 1.0, 1.0, 1.0, 1.0, 1.0, 1.0, 1.0, 1.0, 1.0, 1.0, 1.0, 1.0, 1.0, 1.0, 1.0, 1.0, 1.0, 1.0, 1.0, 1.0, 1.0, 1.0, 1.0, 1.0, 1.0, 1.0, 1.0, 1.0, 1.0, 1.0, 1.0, 1.0, 1.0, 1.0, 1.0, 1.0, 1.0, 1.0, 1.0, 1.0, 1.0, 1.0, 1.0, 1.0, 1.0, 1.0, 1.0, 1.0, 1.0, 1.0, 1.0, 1.0, 1.0, 1.0, 1.0, 1.0, 1.0, 1.0, 1.0, 1.0, 1.0, 1.0, 1.0, 1.0, 1.0, 1.0, 1.0, 1.0, 1.0, 1.0, 1.0, 1.0, 1.0, 1.0, 1.0, 1.0, 1.0, 1.0, 1.0, 1.0, 1.0, 1.0, 1.0, 1.0, 1.0, 1.0, 1.0, 1.0, 1.0, 1.0, 1.0, 1.0, 1.0, 1.0, 1.0, 1.0, 1.0, 1.0, 1.0, 1.0, 1.0, 1.0, 1.0, 1.0, 1.0, 1.0, 1.0, 1.0, 1.0, 1.0, 1.0, 1.0, 1.0, 1.0, 1.0, 1.0, 1.0, 1.0, 1.0, 1.0, 1.0, 1.0, 1.0, 1.0, 1.0, 1.0, 1.0, 1.0, 1.0, 1.0, 1.0, 1.0, 1.0, 1.0, 1.0, 1.0, 1.0, 1.0, 1.0, 1.0, 1.0, 1.0, 1.0, 1.0, 1.0, 1.0, 1.0, 1.0, 1.0, 1.0, 1.0, 1.0, 1.0, 1.0, 1.0, 1.0, 1.0, 1.0, 1.0, 1.0, 1.0, 1.0, 1.0, 1.0, 1.0, 1.0, 1.0, 1.0, 1.0, 1.0, 1.0, 1.0, 1.0, 1.0, 1.0, 1.0, 1.0, 1.0, 1.0, 1.0, 1.0, 1.0, 1.0, 1.0, 1.0, 1.0, 1.0, 1.0, 1.0, 1.0, 1.0, 1.0, 1.0, 1.0, 1.0, 1.0, 1.0, 1.0, 1.0, 1.0, 1.0, 1.0, 1.0, 1.0, 1.0, 1.0, 1.0, 1.0, 1.0, 1.0, 1.0, 1.0, 1.0, 1.0, 1.0, 1.0, 1.0, 1.0, 1.0, 1.0, 1.0, 1.0, 1.0, 1.0, 1.0, 1.0, 1.0, 1.0, 1.0, 1.0, 1.0, 1.0, 1.0, 1.0, 1.0, 1.0, 1.0, 1.0, 1.0, 1.0, 1.0, 1.0, 1.0, 1.0, 1.0, 1.0, 1.0, 1.0, 1.0, 1.0, 1.0, 1.0, 1.0, 1.0, 1.0, 1.0, 1.0, 1.0, 1.0, 1.0, 1.0, 1.0, 1.0, 1.0, 1.0, 1.0, 1.0, 1.0, 1.0, 1.0, 1.0, 1.0, 1.0, 1.0, 1.0, 1.0, 1.0, 1.0, 1.0, 1.0, 1.0, 1.0, 1.0, 1.0, 1.0, 1.0, 1.0, 1.0, 1.0, 1.0, 1.0, 1.0, 1.0, 1.0, 1.0, 1.0, 1.0, 1.0, 1.0, 1.0, 1.0, 1.0, 1.0, 1.0, 1.0, 1.0, 1.0, 1.0, 1.0, 1.0, 1.0, 1.0, 1.0, 1.0, 1.0, 1.0, 1.0, 1.0, 1.0, 1.0, 1.0, 1.0, 1.0, 1.0, 1.0, 1.0, 1.0, 1.0, 1.0, 1.0, 1.0, 1.0, 1.0, 1.0, 1.0, 1.0, 1.0, 1.0, 1.0, 1.0, 1.0, 1.0, 1.0, 1.0, 1.0, 1.0, 1.0, 1.0, 1.0, 1.0, 1.0, 1.0, 1.0, 1.0, 1.0, 1.0, 1.0, 1.0, 1.0, 1.0, 1.0, 1.0, 1.0, 1.0, 1.0, 1.0, 1.0, 1.0, 1.0, 1.0, 1.0, 1.0, 1.0, 1.0, 1.0, 1.0, 1.0, 1.0, 1.0, 1.0, 1.0, 1.0, 1.0, 1.0, 1.0, 1.0, 1.0, 1.0, 1.0, 1.0, 1.0, 1.0, 1.0, 1.0, 1.0, 1.0, 1.0, 1.0, 1.0, 1.0, 1.0, 1.0, 1.0, 1.0, 1.0, 1.0, 1.0, 1.0, 1.0, 1.0, 1.0, 1.0, 1.0, 1.0, 1.0, 1.0, 1.0, 1.0, 1.0, 1.0, 1.0, 1.0, 1.0, 1.0, 1.0, 1.0, 1.0, 1.0, 1.0, 1.0, 1.0, 1.0, 1.0, 1.0, 1.0, 1.0, 1.0, 1.0, 1.0, 1.0, 1.0, 1.0, 1.0, 1.0, 1.0, 1.0, 1.0, 1.0, 1.0, 1.0, 1.0, 1.0, 1.0, 1.0, 1.0, 1.0, 1.0, 1.0, 1.0, 1.0, 1.0, 1.0, 1.0, 1.0, 1.0, 1.0, 1.0, 1.0, 1.0, 1.0, 1.0, 1.0, 1.0, 1.0, 1.0, 1.0, 1.0, 1.0, 1.0, 1.0, 1.0, 1.0, 1.0, 1.0, 1.0, 1.0, 1.0, 1.0, 1.0, 1.0, 1.0, 1.0, 1.0, 1.0, 1.0, 1.0, 1.0, 1.0, 1.0, 1.0, 1.0, 1.0, 1.0, 1.0, 1.0, 1.0, 1.0, 1.0, 1.0, 1.0, 1.0, 1.0, 1.0, 1.0, 1.0, 1.0, 1.0, 1.0, 1.0, 1.0, 1.0, 1.0, 1.0, 1.0, 1.0, 1.0, 1.0, 1.0, 1.0, 1.0, 1.0, 1.0, 1.0, 1.0, 1.0, 1.0, 1.0, 1.0, 1.0, 1.0, 1.0, 1.0, 1.0, 1.0, 1.0, 1.0, 1.0, 1.0, 1.0, 1.0, 1.0, 1.0, 1.0, 1.0, 1.0, 1.0, 1.0, 1.0, 1.0, 1.0, 1.0, 1.0, 1.0, 1.0, 1.0, 1.0, 1.0, 1.0, 1.0, 1.0, 1.0, 1.0, 1.0, 1.0, 1.0, 1.0, 1.0, 1.0, 1.0, 1.0, 1.0, 1.0, 1.0, 1.0, 1.0, 1.0, 1.0, 1.0, 1.0, 1.0, 1.0, 1.0, 1.0, 1.0, 1.0, 1.0, 1.0, 1.0, 1.0, 1.0, 1.0, 1.0, 1.0, 1.0, 1.0, 1.0, 1.0, 1.0, 1.0, 1.0, 1.0, 1.0, 1.0, 1.0, 1.0, 1.0, 1.0, 1.0, 1.0, 1.0, 1.0, 1.0, 1.0, 1.0, 1.0, 1.0, 1.0, 1.0, 1.0, 1.0, 1.0, 1.0, 1.0, 1.0, 1.0, 1.0, 1.0, 1.0, 1.0, 1.0, 1.0, 1.0, 1.0, 1.0, 1.0, 1.0, 1.0, 1.0, 1.0, 1.0, 1.0, 1.0, 1.0, 1.0, 1.0, 1.0, 1.0, 1.0, 1.0, 1.0, 1.0, 1.0, 1.0, 1.0, 1.0, 1.0, 1.0, 1.0, 1.0, 1.0, 1.0, 1.0, 1.0, 1.0, 1.0, 1.0, 1.0, 1.0, 1.0, 1.0, 1.0, 1.0, 1.0, 1.0, 1.0, 1.0, 1.0, 1.0, 1.0, 1.0, 1.0, 1.0, 1.0, 1.0, 1.0, 1.0, 1.0, 1.0, 1.0, 1.0, 1.0, 1.0, 1.0, 1.0, 1.0, 1.0, 1.0, 1.0, 1.0, 1.0, 1.0, 1.0, 1.0, 1.0, 1.0, 1.0, 1.0, 1.0, 1.0, 1.0, 1.0, 1.0, 1.0, 1.0, 1.0, 1.0, 1.0, 1.0, 1.0, 1.0, 1.0, 1.0, 1.0, 1.0, 1.0, 1.0, 1.0, 1.0, 1.0, 1.0, 1.0, 1.0, 1.0, 1.0, 1.0, 1.0, 1.0, 1.0, 1.0, 1.0, 1.0, 1.0, 1.0, 1.0, 1.0, 1.0, 1.0, 1.0, 1.0, 1.0, 1.0, 1.0, 1.0, 1.0, 1.0, 1.0, 1.0, 1.0, 1.0, 1.0, 1.0, 1.0, 1.0, 1.0, 1.0, 1.0, 1.0, 1.0, 1.0, 1.0, 1.0, 1.0, 1.0, 1.0, 1.0, 1.0, 1.0, 1.0, 1.0, 1.0, 1.0, 1.0, 1.0, 1.0, 1.0, 1.0, 1.0, 1.0, 1.0, 1.0, 1.0, 1.0, 1.0, 1.0, 1.0, 1.0, 1.0, 1.0, 1.0, 1.0, 1.0, 1.0, 1.0, 1.0, 1.0, 1.0, 1.0, 1.0, 1.0, 1.0, 1.0, 1.0, 1.0, 1.0, 1.0, 1.0, 1.0, 1.0, 1.0, 1.0, 1.0, 1.0, 1.0, 1.0, 1.0, 1.0, 1.0, 1.0, 1.0, 1.0, 1.0, 1.0, 1.0, 1.0, 1.0, 1.0, 1.0, 1.0, 1.0, 1.0, 1.0, 1.0, 1.0, 1.0, 1.0, 1.0, 1.0, 1.0, 1.0, 1.0, 1.0, 1.0, 1.0, 1.0, 1.0, 1.0, 1.0, 1.0, 1.0, 1.0, 1.0, 1.0, 1.0, 1.0, 1.0, 1.0, 1.0, 1.0, 1.0, 1.0, 1.0, 1.0, 1.0, 1.0, 1.0, 1.0, 1.0, 1.0, 1.0, 1.0, 1.0, 1.0, 1.0, 1.0, 1.0, 1.0, 1.0, 1.0, 1.0, 1.0, 1.0, 1.0, 1.0, 1.0, 1.0, 1.0, 1.0, 1.0, 1.0, 1.0, 1.0, 1.0, 1.0, 1.0, 1.0, 1.0, 1.0, 1.0, 1.0, 1.0, 1.0, 1.0, 1.0, 1.0, 1.0, 1.0, 1.0, 1.0, 1.0, 1.0, 1.0, 1.0, 1.0, 1.0, 1.0, 1.0, 1.0, 1.0, 1.0, 1.0, 1.0, 1.0, 1.0, 1.0, 1.0, 1.0, 1.0, 1.0, 1.0, 1.0, 1.0, 1.0, 1.0, 1.0, 1.0, 1.0, 1.0, 1.0, 1.0, 1.0, 1.0, 1.0, 1.0, 1.0, 1.0, 1.0, 1.0, 1.0, 1.0, 1.0, 1.0, 1.0, 1.0, 1.0, 1.0, 1.0, 1.0, 1.0, 1.0, 1.0, 1.0, 1.0, 1.0, 1.0, 1.0, 1.0, 1.0, 1.0, 1.0, 1.0, 1.0, 1.0, 1.0, 1.0, 1.0, 1.0, 1.0, 1.0, 1.0, 1.0, 1.0, 1.0, 1.0, 1.0, 1.0, 1.0, 1.0, 1.0, 1.0, 1.0, 1.0, 1.0, 1.0, 1.0, 1.0, 1.0, 1.0, 1.0, 1.0, 1.0, 1.0, 1.0, 1.0, 1.0, 1.0, 1.0, 1.0, 1.0, 1.0, 1.0, 1.0, 1.0, 1.0, 1.0, 1.0, 1.0, 1.0, 1.0, 1.0, 1.0, 1.0, 1.0, 1.0, 1.0, 1.0, 1.0, 1.0, 1.0, 1.0, 1.0, 1.0, 1.0, 1.0, 1.0, 1.0, 1.0, 1.0, 1.0, 1.0, 1.0, 1.0, 1.0, 1.0, 1.0, 1.0, 1.0, 1.0, 1.0, 1.0, 1.0, 1.0, 1.0, 1.0, 1.0, 1.0, 1.0, 1.0, 1.0, 1.0, 1.0, 1.0, 1.0, 1.0, 1.0, 1.0, 1.0, 1.0, 1.0, 1.0, 1.0, 1.0, 1.0, 1.0, 1.0, 1.0, 1.0, 1.0, 1.0, 1.0, 1.0, 1.0, 1.0, 1.0, 1.0, 1.0, 1.0, 1.0, 1.0, 1.0, 1.0, 1.0, 1.0, 1.0, 1.0, 1.0, 1.0, 1.0, 1.0, 1.0, 1.0, 1.0, 1.0, 1.0, 1.0, 1.0, 1.0, 1.0, 1.0, 1.0, 1.0, 1.0, 1.0, 1.0, 1.0, 1.0, 1.0, 1.0, 1.0, 1.0, 1.0, 1.0, 1.0, 1.0, 1.0, 1.0, 1.0, 1.0, 1.0, 1.0, 1.0, 1.0, 1.0, 1.0, 1.0, 1.0, 1.0, 1.0, 1.0, 1.0, 1.0, 1.0, 1.0, 1.0, 1.0, 1.0, 1.0, 1.0, 1.0, 1.0, 1.0, 1.0, 1.0, 1.0, 1.0, 1.0, 1.0, 1.0, 1.0, 1.0, 1.0, 1.0, 1.0, 1.0, 1.0, 1.0, 1.0, 1.0, 1.0, 1.0, 1.0, 1.0, 1.0, 1.0, 1.0, 1.0, 1.0, 1.0, 1.0, 1.0, 1.0, 1.0, 1.0, 1.0, 1.0, 1.0, 1.0, 1.0, 1.0, 1.0, 1.0, 1.0, 1.0, 1.0, 1.0, 1.0, 1.0, 1.0, 1.0, 1.0, 1.0, 1.0, 1.0, 1.0, 1.0, 1.0, 1.0, 1.0, 1.0, 1.0, 1.0, 1.0, 1.0, 1.0, 1.0, 1.0, 1.0, 1.0, 1.0, 1.0, 1.0, 1.0, 1.0, 1.0, 1.0, 1.0, 1.0, 1.0, 1.0, 1.0, 1.0, 1.0, 1.0, 1.0, 1.0, 1.0, 1.0, 1.0, 1.0, 1.0, 1.0, 1.0, 1.0, 1.0, 1.0, 1.0, 1.0, 1.0, 1.0, 1.0, 1.0, 1.0, 1.0, 1.0, 1.0, 1.0, 1.0, 1.0, 1.0, 1.0, 1.0, 1.0, 1.0, 1.0, 1.0, 1.0, 1.0, 1.0, 1.0, 1.0, 1.0, 1.0, 1.0, 1.0, 1.0, 1.0, 1.0, 1.0, 1.0, 1.0, 1.0, 1.0, 1.0, 1.0, 1.0, 1.0, 1.0, 1.0, 1.0, 1.0, 1.0, 1.0, 1.0, 1.0, 1.0, 1.0, 1.0, 1.0, 1.0, 1.0, 1.0, 1.0, 1.0, 1.0, 1.0, 1.0, 1.0, 1.0, 1.0, 1.0, 1.0, 1.0, 1.0, 1.0, 1.0, 1.0, 1.0, 1.0, 1.0, 1.0, 1.0, 1.0, 1.0, 1.0, 1.0, 1.0, 1.0, 1.0, 1.0, 1.0, 1.0, 1.0, 1.0, 1.0, 1.0, 1.0, 1.0])
me_cube_001.materials.append(mat_skin)
me_cube_001.materials.append(mat_suit_jacket)
me_cube_001.materials.append(mat_suit_t_shirt)
me_cube_001.materials.append(mat_tie)
me_cube_001.materials.append(mat_jacket_button)
me_cube_001.materials.append(mat_suit_pants)
me_cube_001.materials.append(mat_suit_pants)
me_cube_001.update()
me_cube_002 = bpy.data.meshes.new('Cube.002')
me_cube_002.from_pydata([(-1.0, -1.0, -1.0), (-1.0, -1.0, 1.0), (-1.0, 1.0, -1.0), (-1.0, 1.0, 1.0), (1.0, -1.0, -1.0), (1.0, -1.0, 1.0), (1.0, 1.0, -1.0), (1.0, 1.0, 1.0)], [], [(0, 1, 3, 2), (2, 3, 7, 6), (6, 7, 5, 4), (4, 5, 1, 0), (2, 6, 4, 0), (7, 3, 1, 5)])
_uv = me_cube_002.uv_layers.new(name='UVMap')
_uv.uv.foreach_set('vector', [0.375, 0.0, 0.625, 0.0, 0.625, 0.25, 0.375, 0.25, 0.375, 0.25, 0.625, 0.25, 0.625, 0.5, 0.375, 0.5, 0.375, 0.5, 0.625, 0.5, 0.625, 0.75, 0.375, 0.75, 0.375, 0.75, 0.625, 0.75, 0.625, 1.0, 0.375, 1.0, 0.125, 0.5, 0.375, 0.5, 0.375, 0.75, 0.125, 0.75, 0.625, 0.5, 0.875, 0.5, 0.875, 0.75, 0.625, 0.75])
me_cube_002.update()
me_cube_003 = bpy.data.meshes.new('Cube.003')
me_cube_003.from_pydata([(-1.0, -1.0, -0.0005444), (0.6233, 0.9927, 0.8051), (-0.8404, 0.9927, 0.8051), (0.6233, 0.9927, 1.422), (-1.0, -1.0, 1.999), (-0.8404, 0.9927, 1.422), (-0.121, 0.9964, 1.441), (0.7993, 0.9927, 0.8051), (-1.0, 1.0, -0.0005444), (0.7993, 0.9927, 1.422), (-1.0, 1.0, 1.999), (-0.6644, 0.9927, 0.8051), (1.0, -1.0, -0.0005444), (-0.6644, 0.9927, 1.422), (1.0, -1.0, 1.999), (0.1101, 0.9964, 1.441), (1.0, 1.0, -0.0005444), (1.0, 1.0, 1.999), (-0.121, 1.0, 1.441), (0.1101, 1.0, 1.441), (-0.121, 1.0, -0.0005444), (0.1101, 1.0, -0.0005444), (-0.121, 0.9964, -0.0005444), (0.1101, 0.9964, -0.0005444), (-0.8404, 1.0, 0.8051), (-0.8404, 1.0, 1.422), (-0.6644, 1.0, 0.8051), (-0.6644, 1.0, 1.422), (0.6233, 1.0, 0.8051), (0.7993, 1.0, 0.8051), (0.7993, 1.0, 1.422), (0.6233, 1.0, 1.422), (-0.1076, 0.9964, 1.39), (0.09667, 0.9964, 1.39), (-0.1076, 0.9964, -0.0005444), (0.09667, 0.9964, -0.0005444), (-0.121, 1.006, 1.441), (0.1101, 1.006, 1.441), (-0.121, 1.006, -0.0005444), (0.1101, 1.006, -0.0005444), (-0.1076, 1.006, 1.39), (0.09667, 1.006, 1.39), (-0.1076, 1.006, -0.0005444), (0.09667, 1.006, -0.0005444), (0.6332, 0.9927, 0.8421), (0.7894, 0.9927, 0.8421), (0.7894, 0.9927, 1.384), (0.6332, 0.9927, 1.384), (-0.8314, 0.9927, 0.8378), (-0.8314, 0.9927, 1.389), (-0.6733, 0.9927, 0.8378), (-0.6733, 0.9927, 1.389), (-0.8404, 1.004, 0.8051), (-0.8404, 1.004, 1.422), (0.6233, 1.004, 0.8051), (0.7993, 1.004, 0.8051), (0.7993, 1.004, 1.422), (-0.6644, 1.004, 0.8051), (-0.6644, 1.004, 1.422), (0.6233, 1.004, 1.422), (0.6332, 1.004, 0.8421), (0.7894, 1.004, 0.8421), (0.7894, 1.004, 1.384), (0.6332, 1.004, 1.384), (-0.8314, 1.004, 0.8378), (-0.8314, 1.004, 1.389), (-0.6733, 1.004, 0.8378), (-0.6733, 1.004, 1.389), (0.7894, 0.9927, 1.07), (0.7894, 0.9927, 1.083), (0.7894, 1.0, 1.083), (0.7894, 1.0, 1.07), (0.6332, 0.9927, 1.07), (0.6332, 0.9927, 1.083), (0.6332, 1.0, 1.083), (0.6332, 1.0, 1.07), (-0.8314, 0.9927, 1.07), (-0.8314, 0.9927, 1.083), (-0.8314, 1.0, 1.083), (-0.8314, 1.0, 1.07), (-0.6733, 0.9927, 1.07), (-0.6733, 0.9927, 1.083), (-0.6733, 1.0, 1.083), (-0.6733, 1.0, 1.07), (-1.0, -1.0, 2.094), (-1.0, 1.0, 2.094), (1.0, 1.0, 2.094), (1.0, -1.0, 2.094), (-1.0, 0.0, 3.585), (1.0, 0.0, 3.585), (-1.0, 1.089, 1.869), (1.0, 1.089, 1.869), (-1.0, 1.089, 1.964), (1.0, 1.089, 1.964), (-1.0, 0.0, 3.484), (1.0, 0.0, 3.484), (-1.045, 0.0, 3.585), (-1.045, 1.0, 2.094), (-1.045, 1.0, 1.999), (-1.045, -1.0, 2.094), (-1.045, -1.0, 1.999), (-1.045, 0.0, 3.484), (1.045, 0.0, 3.585), (1.045, 1.0, 2.094), (1.045, 1.0, 1.999), (1.045, -1.0, 1.999), (1.045, -1.0, 2.094), (1.045, 0.0, 3.484), (1.045, 1.089, 1.964), (1.045, 1.089, 1.869), (-1.045, 1.089, 1.964), (-1.045, 1.089, 1.869)], [], [(0, 4, 10, 8), (27, 25, 10, 17, 30, 31, 19, 18), (29, 30, 17, 16, 21, 19, 31, 28), (26, 27, 18, 20, 8, 10, 25, 24), (16, 17, 14, 12), (12, 14, 4, 0), (23, 21, 16, 12, 0, 8, 20, 22), (17, 10, 90, 91), (20, 18, 6, 22), (15, 19, 21, 23), (22, 6, 36, 38), (15, 6, 18, 19), (25, 5, 2, 24), (26, 11, 13, 27), (70, 69, 46, 62, 61, 45, 68, 71), (24, 2, 11, 26), (13, 5, 25, 27), (31, 3, 1, 28), (29, 7, 9, 30), (3, 9, 56, 59), (28, 1, 7, 29), (9, 3, 31, 30), (34, 32, 33, 35), (33, 32, 40, 41), (32, 34, 42, 40), (38, 36, 40, 42), (36, 37, 41, 40), (37, 39, 43, 41), (34, 22, 38, 42), (35, 33, 41, 43), (23, 35, 43, 39), (6, 15, 37, 36), (15, 23, 39, 37), (45, 44, 72, 68), (47, 46, 69, 73), (13, 11, 57, 58), (76, 48, 64, 65, 49, 77, 78, 79), (44, 45, 61, 60), (50, 48, 76, 80), (49, 51, 81, 77), (11, 2, 52, 57), (5, 13, 58, 53), (9, 7, 55, 56), (53, 58, 67, 65), (59, 56, 62, 63), (54, 59, 63, 60), (56, 55, 61, 62), (55, 54, 60, 61), (52, 53, 65, 64), (58, 57, 66, 67), (57, 52, 64, 66), (2, 5, 53, 52), (48, 50, 66, 64), (7, 1, 54, 55), (46, 47, 63, 62), (81, 51, 67, 66, 50, 80, 83, 82), (1, 3, 59, 54), (75, 72, 44, 60, 63, 47, 73, 74), (51, 49, 65, 67), (74, 70, 71, 75), (75, 71, 68, 72), (73, 69, 70, 74), (78, 82, 83, 79), (80, 76, 79, 83), (78, 77, 81, 82), (89, 88, 84, 87), (4, 14, 87, 84), (88, 85, 97, 96), (17, 86, 103, 104), (86, 85, 88, 89), (91, 90, 92, 93), (10, 85, 92, 90), (86, 17, 91, 93), (85, 86, 93, 92), (4, 94, 10), (17, 95, 14), (98, 101, 100, 99, 96, 97), (94, 4, 100, 101), (4, 84, 99, 100), (10, 94, 101, 98), (84, 88, 96, 99), (85, 10, 98, 97), (105, 107, 104, 103, 102, 106), (86, 89, 102, 103), (14, 95, 107, 105), (87, 14, 105, 106), (95, 17, 104, 107), (89, 87, 106, 102), (108, 93, 86, 103), (108, 103, 104, 109), (91, 109, 104, 17), (93, 108, 109, 91), (98, 10, 90, 111), (111, 90, 92, 110), (98, 111, 110, 97), (85, 97, 110, 92)])
me_cube_003.polygons.foreach_set('material_index', [0, 0, 0, 0, 0, 0, 0, 0, 0, 0, 3, 0, 0, 0, 1, 0, 0, 0, 0, 1, 0, 0, 0, 3, 3, 3, 3, 3, 0, 3, 0, 3, 3, 2, 2, 1, 1, 1, 2, 2, 1, 1, 1, 1, 1, 1, 1, 1, 1, 1, 1, 1, 1, 1, 1, 1, 1, 1, 1, 1, 1, 1, 1, 1, 1, 0, 0, 0, 0, 0, 0, 0, 0, 0, 0, 0, 0, 0, 0, 0, 0, 0, 0, 0, 0, 0, 0, 0, 0, 0, 0, 0, 0, 0, 0, 0])
_uv = me_cube_003.uv_layers.new(name='UVMap')
_uv.uv.foreach_set('vector', [0.375, 0.0, 0.625, 0.0, 0.625, 0.25, 0.375, 0.25, 0.5528, 0.292, 0.5528, 0.27, 0.625, 0.25, 0.625, 0.5, 0.5528, 0.4749, 0.5528, 0.4529, 0.5552, 0.3888, 0.5552, 0.3599, 0.4757, 0.4749, 0.5528, 0.4749, 0.625, 0.5, 0.375, 0.5, 0.375, 0.3888, 0.5552, 0.3888, 0.5528, 0.4529, 0.4757, 0.4529, 0.4757, 0.292, 0.5528, 0.292, 0.5552, 0.3599, 0.375, 0.3599, 0.375, 0.25, 0.625, 0.25, 0.5528, 0.27, 0.4757, 0.27, 0.375, 0.5, 0.625, 0.5, 0.625, 0.75, 0.375, 0.75, 0.375, 0.75, 0.625, 0.75, 0.625, 1.0, 0.375, 1.0, 0.2638, 0.5004, 0.2638, 0.5, 0.375, 0.5, 0.375, 0.75, 0.125, 0.75, 0.125, 0.5, 0.2349, 0.5, 0.2349, 0.5004, 0.625, 0.5, 0.625, 0.25, 0.625, 0.25, 0.625, 0.5, 0.3788, 0.03687, 0.625, 0.03687, 0.625, 0.0, 0.3788, 0.0, 0.625, 0.75, 0.625, 0.7131, 0.3788, 0.7131, 0.3788, 0.75, 0.3788, 0.0, 0.625, 0.0, 0.625, 0.0, 0.3788, 0.0, 0.625, 0.75, 0.875, 0.75, 0.875, 0.7131, 0.625, 0.7131, 0.625, 0.07554, 0.625, 0.0, 0.375, 0.0, 0.375, 0.07554, 0.375, 0.6745, 0.375, 0.75, 0.625, 0.75, 0.625, 0.6745, 0.486, 0.75, 0.486, 0.75, 0.625, 0.75, 0.625, 0.75, 0.375, 0.75, 0.375, 0.75, 0.4801, 0.75, 0.4801, 0.75, 0.125, 0.6745, 0.125, 0.75, 0.375, 0.75, 0.375, 0.6745, 0.625, 0.75, 0.875, 0.75, 0.875, 0.6745, 0.625, 0.6745, 0.625, 0.07554, 0.625, 0.0, 0.375, 0.0, 0.375, 0.07554, 0.375, 0.6745, 0.375, 0.75, 0.625, 0.75, 0.625, 0.6745, 0.875, 0.75, 0.625, 0.75, 0.625, 0.75, 0.875, 0.75, 0.125, 0.6745, 0.125, 0.75, 0.375, 0.75, 0.375, 0.6745, 0.625, 0.75, 0.875, 0.75, 0.875, 0.6745, 0.625, 0.6745, 0.3788, 1.0, 0.625, 1.0, 0.625, 0.75, 0.3788, 0.75, 0.625, 0.75, 0.625, 1.0, 0.625, 1.0, 0.625, 0.75, 0.625, 1.0, 0.3788, 1.0, 0.3788, 1.0, 0.625, 1.0, 0.3788, 0.0, 0.625, 0.0, 0.625, 0.0, 0.3788, 0.0, 0.875, 0.75, 0.625, 0.75, 0.625, 0.75, 0.875, 0.75, 0.625, 0.75, 0.3788, 0.75, 0.3788, 0.75, 0.625, 0.75, 0.2349, 0.5004, 0.2349, 0.5004, 0.2349, 0.5004, 0.2349, 0.5004, 0.3788, 0.75, 0.625, 0.75, 0.625, 0.75, 0.3788, 0.75, 0.2638, 0.5004, 0.2638, 0.5004, 0.2638, 0.5004, 0.2638, 0.5004, 0.875, 0.75, 0.625, 0.75, 0.625, 0.75, 0.875, 0.75, 0.625, 0.75, 0.3788, 0.75, 0.3788, 0.75, 0.625, 0.75, 0.375, 0.75, 0.375, 1.0, 0.4801, 1.0, 0.4801, 0.75, 0.625, 1.0, 0.625, 0.75, 0.486, 0.75, 0.486, 1.0, 0.625, 0.75, 0.375, 0.75, 0.375, 0.75, 0.625, 0.75, 0.4804, 1.0, 0.375, 1.0, 0.375, 1.0, 0.625, 1.0, 0.625, 1.0, 0.4863, 1.0, 0.4863, 1.0, 0.4804, 1.0, 0.375, 1.0, 0.375, 0.75, 0.375, 0.75, 0.375, 1.0, 0.375, 0.75, 0.375, 1.0, 0.4804, 1.0, 0.4804, 0.75, 0.625, 1.0, 0.625, 0.75, 0.4863, 0.75, 0.4863, 1.0, 0.375, 0.75, 0.125, 0.75, 0.125, 0.75, 0.375, 0.75, 0.875, 0.75, 0.625, 0.75, 0.625, 0.75, 0.875, 0.75, 0.625, 0.75, 0.375, 0.75, 0.375, 0.75, 0.625, 0.75, 0.875, 0.75, 0.625, 0.75, 0.625, 0.75, 0.875, 0.75, 0.875, 0.75, 0.625, 0.75, 0.625, 0.75, 0.875, 0.75, 0.375, 0.0, 0.625, 0.0, 0.625, 0.0, 0.375, 0.0, 0.625, 0.75, 0.375, 0.75, 0.375, 0.75, 0.625, 0.75, 0.375, 0.75, 0.125, 0.75, 0.125, 0.75, 0.375, 0.75, 0.375, 0.0, 0.625, 0.0, 0.625, 0.0, 0.375, 0.0, 0.625, 0.75, 0.375, 0.75, 0.375, 0.75, 0.625, 0.75, 0.375, 0.75, 0.125, 0.75, 0.125, 0.75, 0.375, 0.75, 0.375, 0.0, 0.625, 0.0, 0.625, 0.0, 0.375, 0.0, 0.375, 1.0, 0.375, 0.75, 0.375, 0.75, 0.375, 1.0, 0.375, 0.75, 0.125, 0.75, 0.125, 0.75, 0.375, 0.75, 0.625, 0.75, 0.625, 1.0, 0.625, 1.0, 0.625, 0.75, 0.4863, 0.75, 0.625, 0.75, 0.625, 0.75, 0.375, 0.75, 0.375, 0.75, 0.4804, 0.75, 0.4804, 0.75, 0.4863, 0.75, 0.375, 0.0, 0.625, 0.0, 0.625, 0.0, 0.375, 0.0, 0.4801, 1.0, 0.4801, 1.0, 0.375, 1.0, 0.375, 1.0, 0.625, 1.0, 0.625, 1.0, 0.486, 1.0, 0.486, 1.0, 0.625, 0.75, 0.625, 1.0, 0.625, 1.0, 0.625, 0.75, 0.625, 0.252, 0.625, 0.4983, 0.375, 0.4983, 0.375, 0.252, 0.127, 0.5, 0.3733, 0.5, 0.3733, 0.7298, 0.127, 0.7298, 0.873, 0.7298, 0.6267, 0.7298, 0.6267, 0.5, 0.873, 0.5, 0.625, 0.2516, 0.625, 0.4984, 0.375, 0.4984, 0.375, 0.2516, 0.3734, 0.7298, 0.1266, 0.7298, 0.1266, 0.5, 0.3734, 0.5, 0.8734, 0.5, 0.8734, 0.7298, 0.6266, 0.7298, 0.6266, 0.5, 0.625, 0.625, 0.875, 0.625, 0.875, 0.75, 0.625, 0.75, 0.625, 1.0, 0.625, 0.75, 0.625, 0.75, 0.625, 1.0, 0.875, 0.625, 0.875, 0.5, 0.875, 0.5, 0.875, 0.625, 0.625, 0.5, 0.625, 0.5, 0.625, 0.5, 0.625, 0.5, 0.625, 0.5, 0.875, 0.5, 0.875, 0.625, 0.625, 0.625, 0.625, 0.5, 0.625, 0.25, 0.625, 0.25, 0.625, 0.5, 0.625, 0.25, 0.625, 0.25, 0.625, 0.25, 0.625, 0.25, 0.625, 0.5, 0.625, 0.5, 0.625, 0.5, 0.625, 0.5, 0.875, 0.5, 0.625, 0.5, 0.625, 0.5, 0.875, 0.5, 0.625, 0.0, 0.625, 0.1257, 0.625, 0.25, 0.625, 0.5, 0.625, 0.6179, 0.625, 0.75, 0.625, 0.25, 0.625, 0.1257, 0.625, 0.0, 0.625, 0.0, 0.625, 0.125, 0.625, 0.25, 0.625, 0.1257, 0.625, 0.0, 0.625, 0.0, 0.625, 0.1257, 0.625, 1.0, 0.625, 1.0, 0.625, 1.0, 0.625, 1.0, 0.625, 0.25, 0.625, 0.1257, 0.625, 0.1257, 0.625, 0.25, 0.875, 0.75, 0.875, 0.625, 0.875, 0.625, 0.875, 0.75, 0.625, 0.25, 0.625, 0.25, 0.625, 0.25, 0.625, 0.25, 0.625, 0.75, 0.625, 0.6179, 0.625, 0.5, 0.625, 0.5, 0.625, 0.625, 0.625, 0.75, 0.625, 0.5, 0.625, 0.625, 0.625, 0.625, 0.625, 0.5, 0.625, 0.75, 0.625, 0.6179, 0.625, 0.6179, 0.625, 0.75, 0.625, 0.75, 0.625, 0.75, 0.625, 0.75, 0.625, 0.75, 0.625, 0.6179, 0.625, 0.5, 0.625, 0.5, 0.625, 0.6179, 0.625, 0.625, 0.625, 0.75, 0.625, 0.75, 0.625, 0.625, 0.0, 0.0, 0.0, 0.0, 0.0, 0.0, 0.0, 0.0, 0.0, 0.0, 0.0, 0.0, 0.0, 0.0, 0.0, 0.0, 0.0, 0.0, 0.0, 0.0, 0.0, 0.0, 0.0, 0.0, 0.0, 0.0, 0.0, 0.0, 0.0, 0.0, 0.0, 0.0, 0.0, 0.0, 0.0, 0.0, 0.0, 0.0, 0.0, 0.0, 0.0, 0.0, 0.0, 0.0, 0.0, 0.0, 0.0, 0.0, 0.0, 0.0, 0.0, 0.0, 0.0, 0.0, 0.0, 0.0, 0.0, 0.0, 0.0, 0.0, 0.0, 0.0, 0.0, 0.0])
me_cube_003.materials.append(mat_beton)
me_cube_003.materials.append(mat_material)
me_cube_003.materials.append(mat_windows)
me_cube_003.materials.append(mat_wood)
me_cube_003.update()
me_cube_004 = bpy.data.meshes.new('Cube.004')
me_cube_004.from_pydata([(-1.0, -1.0, -1.0), (-1.0, -1.0, 1.0), (-1.0, 1.0, -1.0), (-1.0, 1.0, 1.0), (1.0, -1.0, -1.0), (1.0, -1.0, 1.0), (1.0, 1.0, -1.0), (1.0, 1.0, 1.0)], [], [(0, 1, 3, 2), (2, 3, 7, 6), (6, 7, 5, 4), (4, 5, 1, 0), (2, 6, 4, 0), (7, 3, 1, 5)])
_uv = me_cube_004.uv_layers.new(name='UVMap')
_uv.uv.foreach_set('vector', [0.375, 0.0, 0.625, 0.0, 0.625, 0.25, 0.375, 0.25, 0.375, 0.25, 0.625, 0.25, 0.625, 0.5, 0.375, 0.5, 0.375, 0.5, 0.625, 0.5, 0.625, 0.75, 0.375, 0.75, 0.375, 0.75, 0.625, 0.75, 0.625, 1.0, 0.375, 1.0, 0.125, 0.5, 0.375, 0.5, 0.375, 0.75, 0.125, 0.75, 0.625, 0.5, 0.875, 0.5, 0.875, 0.75, 0.625, 0.75])
me_cube_004.update()
arm_armature = bpy.data.armatures.new('Armature')  # bones are not reproduced

# ---- objects
ob_light = bpy.data.objects.new('Light', light_light)
ob_camera = bpy.data.objects.new('Camera', cam_camera)
ob_cube_001 = bpy.data.objects.new('Cube.001', me_cube_001)
ob_armature = bpy.data.objects.new('Armature', arm_armature)
ob_cube = bpy.data.objects.new('Cube', me_cube_002)
ob_cube_002 = bpy.data.objects.new('Cube.002', me_cube_003)
ob_cube_003 = bpy.data.objects.new('Cube.003', me_cube_004)

# ---- transforms, parenting, visibility, modifiers, constraints
ob_light.location = (4.076, 1.005, 5.904)
ob_light.rotation_euler = (0.6503, 0.05522, 1.866)
ob_light.lock_rotations_4d = False
ob_light.empty_display_type = 'ARROWS'
ob_light.color = (0.0, 0.0, 0.0, 0.0)
ob_light.lineart.crease_threshold = 0.0
ob_camera.location = (7.359, -6.926, 4.958)
ob_camera.rotation_euler = (1.109, 0.0, 0.8149)
ob_camera.lock_rotations_4d = False
ob_camera.empty_display_type = 'ARROWS'
ob_camera.color = (0.0, 0.0, 0.0, 0.0)
ob_camera.display_type = 'WIRE'
ob_camera.lineart.crease_threshold = 0.0
ob_cube_001.parent = ob_armature
ob_cube_001.matrix_parent_inverse = Matrix(((9.277, -0.0, 0.0, -0.0), (-0.0, 9.277, -0.0, 0.0), (0.0, -0.0, 9.277, -4.134), (-0.0, 0.0, -0.0, 1.0)))
ob_cube_001.location = (0.0, 0.0, 0.0)
ob_cube_001.scale = (0.2744, 0.331, 0.2744)
_vg = ob_cube_001.vertex_groups.new(name='Bone')
_vg = ob_cube_001.vertex_groups.new(name='Spine1')
for _i, _w in zip([0, 2, 8, 9, 10, 11, 12, 13, 14, 15, 38, 39, 202, 203, 207, 208, 209, 215, 216], [0.05704, 0.03642, 0.7317, 0.6554, 0.1005, 0.03645, 0.6643, 0.4443, 0.08862, 0.07352, 0.0507, 0.022, 0.2997, 0.0396, 0.2864, 0.2834, 0.3114, 0.2694, 0.05256]): _vg.add([_i], _w, 'REPLACE')
_vg = ob_cube_001.vertex_groups.new(name='Spine2')
for _i, _w in zip([0, 1, 2, 3, 5, 7, 8, 9, 12, 13, 56, 57, 58, 59, 202, 203, 204, 205, 206, 207, 208, 209, 212, 213, 214, 215, 216], [0.6683, 0.3968, 0.7406, 0.6005, 0.05299, 0.06093, 0.0676, 0.06528, 0.01648, 0.03567, 0.3298, 0.3495, 0.1482, 0.1162, 0.4523, 0.464, 0.1497, 0.1939, 0.4249, 0.4529, 0.4668, 0.4418, 0.5153, 0.2876, 0.3486, 0.4536, 0.6157]): _vg.add([_i], _w, 'REPLACE')
_vg = ob_cube_001.vertex_groups.new(name='Head')
for _i, _w in zip([60, 61, 62, 63, 64, 65, 66, 67, 68, 69, 70, 71, 72, 73, 74, 75, 76, 77, 78, 79, 80, 81, 82, 83, 84, 85, 86, 87, 88, 89, 90, 91, 92, 93, 94, 95, 96, 97, 98, 99, 100, 101, 102, 103, 104, 105, 106, 107, 108, 109, 110, 111, 112, 113, 114, 115, 116, 117, 118, 119, 120, 121, 122, 123, 124, 125, 126, 127, 128, 129, 130, 131, 132, 133, 134, 135, 136, 137, 138, 139, 140, 141, 142, 143, 144, 145, 146, 147, 148, 149, 150, 151, 152, 153, 154, 155, 156, 157, 158, 159, 160, 161, 162, 163, 164, 165, 166, 167, 168, 169, 170, 171, 172, 173, 174, 175, 176, 177, 178, 179, 180, 181, 182, 183, 184, 185, 186, 187, 188, 189, 190, 191, 192, 193, 194, 195, 196, 197, 198, 199, 200, 201], [0.989, 0.9907, 0.9791, 0.964, 1.0, 0.9983, 0.9976, 0.9925, 0.994, 0.967, 0.9734, 0.9982, 0.998, 0.9927, 0.9976, 0.9952, 0.9969, 0.9958, 0.9972, 0.9963, 0.9848, 0.9743, 0.9983, 0.9778, 0.9891, 0.9981, 0.987, 0.9908, 0.9882, 0.9975, 0.9984, 0.9934, 0.9982, 0.9983, 0.9948, 0.9959, 1.0, 0.9787, 0.9863, 1.0, 0.9889, 0.9867, 0.971, 0.9943, 0.9976, 0.9978, 0.9976, 0.9964, 0.9949, 0.9981, 0.997, 0.9977, 0.998, 0.9979, 0.9976, 0.9976, 0.9976, 0.993, 0.9983, 0.9932, 0.9983, 0.9982, 0.9975, 0.9983, 0.9944, 0.9932, 0.9941, 0.9925, 0.9956, 0.9971, 0.9982, 0.9979, 0.9981, 0.9969, 0.9967, 0.9971, 0.9972, 0.8245, 0.9764, 0.9917, 0.8985, 0.9844, 0.9924, 0.992, 0.9237, 0.978, 0.9488, 0.99, 0.9876, 0.972, 0.9612, 0.8155, 0.9705, 0.9983, 0.9747, 0.9774, 0.8739, 0.7967, 0.9921, 0.993, 0.9849, 0.9936, 0.9938, 0.9874, 0.9893, 1.0, 0.7865, 0.9976, 0.982, 0.9778, 0.9269, 0.9778, 0.984, 0.9781, 0.9597, 0.9378, 0.991, 0.9666, 0.9804, 0.9902, 0.9856, 0.9779, 0.9779, 0.9779, 0.9934, 0.9983, 0.9951, 0.9937, 0.9962, 0.9882, 0.993, 0.9854, 0.99, 0.9925, 0.9924, 0.9936, 0.9951, 0.9959, 0.987, 0.9893, 0.9948, 0.9931]): _vg.add([_i], _w, 'REPLACE')
_vg = ob_cube_001.vertex_groups.new(name='Shoulder.L')
for _i, _w in zip([0, 1, 2, 3, 4, 5, 6, 7, 10, 11, 13, 14, 15, 16, 17, 18, 19, 20, 21, 56, 57, 58, 59, 202, 203, 204, 205, 206, 207, 208, 209, 212, 213, 214, 215, 216], [0.1855, 0.3493, 0.159, 0.2709, 0.8834, 0.8916, 0.8565, 0.8784, 0.0778, 0.05085, 0.00199, 0.05003, 0.01201, 0.4989, 0.1678, 0.1679, 0.4716, 0.05182, 0.02852, 0.356, 0.3583, 0.7742, 0.7904, 0.1188, 0.3989, 0.7391, 0.6799, 0.4686, 0.1331, 0.1233, 0.1155, 0.3005, 0.4418, 0.4253, 0.1514, 0.2404]): _vg.add([_i], _w, 'REPLACE')
_vg = ob_cube_001.vertex_groups.new(name='UpperArm.L')
for _i, _w in zip([4, 6, 7, 16, 17, 18, 19, 20, 21, 22, 23, 25, 27, 203, 206, 207, 215, 216], [0.0455, 0.06519, 0.01607, 0.4883, 0.7798, 0.7939, 0.511, 0.07919, 0.4412, 0.4788, 0.4941, 0.02793, 0.01209, 0.01391, 0.005228, 0.0007103, 0.001618, 0.003579]): _vg.add([_i], _w, 'REPLACE')
_vg = ob_cube_001.vertex_groups.new(name='LowerArm.L')
for _i, _w in zip([4, 17, 18, 20, 21, 22, 23, 24, 25, 26, 27, 28, 29, 30, 31, 203, 207, 215, 216], [0.001694, 0.04295, 0.02279, 0.8615, 0.5121, 0.5127, 0.4957, 0.9054, 0.8412, 0.9113, 0.8807, 0.1701, 0.1926, 0.09617, 0.1571, 0.0005179, 2.644e-05, 6.024e-05, 0.0001332]): _vg.add([_i], _w, 'REPLACE')
_vg = ob_cube_001.vertex_groups.new(name='Hand.L')
for _i, _w in zip([24, 25, 26, 27, 28, 29, 30, 31], [0.08473, 0.1163, 0.06793, 0.08707, 0.8271, 0.7988, 0.9016, 0.837]): _vg.add([_i], _w, 'REPLACE')
_vg = ob_cube_001.vertex_groups.new(name='Shoulder.R')
for _i, _w in zip([0, 1, 3, 5, 56, 57, 58, 59, 63, 69, 70, 81, 102, 137, 140, 144, 146, 149, 150, 151, 152, 154, 156, 157, 166, 170, 174, 175, 177, 202, 203, 204, 205, 206, 207, 208, 209, 212, 213, 214, 215, 216], [0.06611, 0.2345, 0.09438, 0.01587, 0.3116, 0.2861, 0.04333, 0.07609, 0.02208, 0.01598, 0.003181, 0.001329, 0.007915, 0.1755, 0.1015, 0.07628, 0.05121, 0.00596, 0.02768, 0.1845, 0.009001, 0.000528, 0.1261, 0.2033, 0.2135, 0.07306, 0.03065, 0.06217, 0.01689, 0.04233, 0.04589, 0.07736, 0.09841, 0.06367, 0.04251, 0.04393, 0.04118, 0.1594, 0.265, 0.2039, 0.04275, 0.06091]): _vg.add([_i], _w, 'REPLACE')
_vg = ob_cube_001.vertex_groups.new(name='UpperArm.R')
_vg = ob_cube_001.vertex_groups.new(name='LowerArm.R')
_vg = ob_cube_001.vertex_groups.new(name='Hand.R')
_vg = ob_cube_001.vertex_groups.new(name='UpperLeg.L')
for _i, _w in zip([2, 6, 8, 9, 10, 11, 12, 13, 14, 15, 32, 33, 34, 35, 36, 37, 38, 39, 40, 42, 45, 46, 47, 202, 207, 208, 209, 215], [0.0003155, 0.005569, 0.1356, 0.2281, 0.7616, 0.875, 0.2158, 0.4471, 0.7843, 0.8575, 0.1085, 0.06133, 0.1107, 0.05682, 0.4942, 0.7842, 0.7563, 0.4671, 0.006108, 0.004378, 0.0701, 0.0662, 0.006854, 0.04878, 0.04629, 0.04551, 0.05115, 0.04311]): _vg.add([_i], _w, 'REPLACE')
_vg = ob_cube_001.vertex_groups.new(name='LowerLeg.l')
for _i, _w in zip([8, 10, 12, 14, 32, 33, 34, 35, 36, 37, 38, 39, 40, 42, 45, 46, 47, 202, 207, 208, 209, 215], [0.01619, 0.02697, 0.05593, 0.05659, 0.4079, 0.07199, 0.4124, 0.05872, 0.4391, 0.1057, 0.1056, 0.4251, 0.4414, 0.4453, 0.4421, 0.441, 0.007967, 0.005821, 0.005524, 0.00543, 0.006103, 0.005144]): _vg.add([_i], _w, 'REPLACE')
_vg = ob_cube_001.vertex_groups.new(name='Foot.L')
for _i, _w in zip([32, 33, 34, 35, 36, 37, 38, 39, 40, 41, 42, 43, 44, 45, 46, 47, 48, 49, 50, 51, 52, 53, 54, 55], [0.4758, 0.8618, 0.4738, 0.8832, 0.05789, 0.08959, 0.07971, 0.06869, 0.5288, 0.973, 0.5265, 0.9792, 0.9546, 0.4858, 0.4882, 0.9403, 0.9912, 0.9934, 0.991, 0.9865, 0.9833, 0.9927, 0.9755, 0.9911]): _vg.add([_i], _w, 'REPLACE')
_vg = ob_cube_001.vertex_groups.new(name='UpperLeg.R')
_vg = ob_cube_001.vertex_groups.new(name='LowerLeg.r')
_vg = ob_cube_001.vertex_groups.new(name='Foot.R')
_m = ob_cube_001.modifiers.new('Mirror', 'MIRROR')
_m.use_clip = True
_m = ob_cube_001.modifiers.new('Armature', 'ARMATURE')
_m.object = ob_armature
ob_armature.location = (0.0, -9.641, 0.4457)
ob_armature.scale = (0.1078, 0.1078, 0.1078)
ob_armature.show_in_front = True
ob_cube.location = (0.0, 0.0, 0.0)
ob_cube.scale = (-44.99, -45.45, -0.2015)
ob_cube_002.location = (0.0, -14.14, -1.192e-07)
ob_cube_002.scale = (5.21, 2.568, 1.22)
ob_cube_003.location = (0.08184, -8.498, 2.93)
ob_cube_003.scale = (0.4171, 0.01467, 0.1299)

# ---- collection membership
col_collection.objects.link(ob_light)
col_collection.objects.link(ob_camera)
col_collection.objects.link(ob_cube_001)
col_collection.objects.link(ob_armature)
col_collection.objects.link(ob_cube)
col_collection.objects.link(ob_cube_002)
col_collection.objects.link(ob_cube_003)

# ---- scene / render settings (as saved in the file)
scene.camera = ob_camera
scene.frame_start = 1; scene.frame_end = 250; scene.frame_set(1)
scene.render.engine = 'BLENDER_EEVEE_NEXT'
scene.cycles.sampling_pattern = 'TABULATED_SOBOL'
scene.cycles.use_light_tree = False
scene.view_settings.view_transform = 'Filmic'
bpy.context.view_layer.update()
